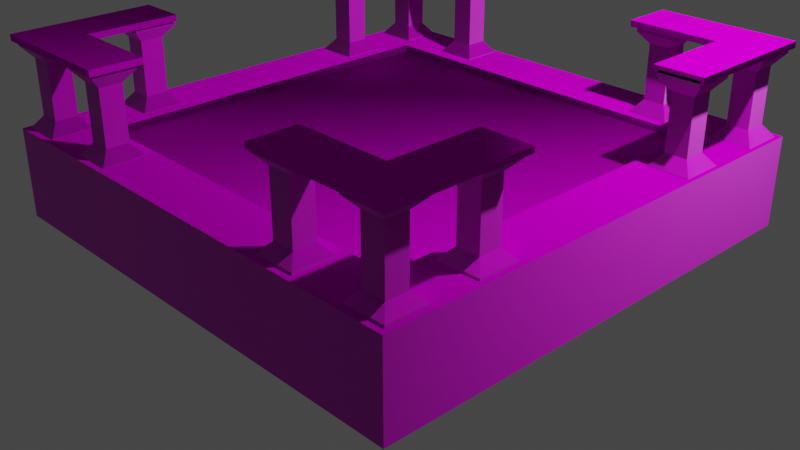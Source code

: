 # Source: Platform_1.blend  (saved by Blender 3.0.42; exported with 4.5.12 LTS)
import bpy
from mathutils import Matrix  # noqa: F401  (used for matrix-valued properties, if any)

bpy.ops.wm.read_factory_settings(use_empty=True)
scene = bpy.context.scene
scene.name = 'Scene'

# ---- collections
col_collection = bpy.data.collections.new('Collection'); scene.collection.children.link(col_collection)

# ---- images (referenced by path relative to the original .blend; pixels are not part of the script)
import os
ASSET_DIR = os.environ.get("B2B_ASSET_DIR", "")  # directory of the original .blend (textures are referenced by path, not embedded)
HERE = os.path.dirname(os.path.abspath(__file__))  # packed textures are extracted next to this script under _unpacked/

def load_image(name, relpath, width, height, colorspace="sRGB"):
    """Load a texture the original file referenced (path relative to the .blend, or extracted next to this script)."""
    p = next((c for c in (os.path.join(HERE, relpath), os.path.join(ASSET_DIR, relpath)) if relpath and os.path.exists(c)), "")
    if p:
        img = bpy.data.images.load(p, check_existing=True)
        img.name = name
    else:  # same state as the original file: an image datablock whose file is absent (Cycles renders it pink)
        img = bpy.data.images.new(name, width, height)
        img.source = "FILE"
        img.filepath = "//" + (relpath or name)
    img.colorspace_settings.name = colorspace
    return img
img_wallcolor_2048_cc0_jpg = load_image('WallColor_2048_CC0.jpg', 'WallColor_2048_CC0.jpg', 1024, 1024, 'sRGB')
img_wallnormal_2048_cc0_jpg = load_image('WallNormal_2048_CC0.jpg', 'WallNormal_2048_CC0.jpg', 1024, 1024, 'Non-Color')
img_floorcolor_2048_cc0_jpg = load_image('FloorColor_2048_CC0.jpg', 'FloorColor_2048_CC0.jpg', 1024, 1024, 'sRGB')
img_floornormal_2048_cc0_jpg = load_image('FloorNormal_2048_CC0.jpg', 'FloorNormal_2048_CC0.jpg', 1024, 1024, 'Non-Color')

# ---- materials (node trees are filled in below, after node groups)
mat_wall = bpy.data.materials.new('Wall')
mat_wall.use_backface_culling = True
mat_wall.use_transparent_shadow = False
mat_floor = bpy.data.materials.new('Floor')
mat_floor.use_backface_culling = True
mat_floor.use_transparent_shadow = False

# ---- material node trees
mat_wall.use_nodes = True; mat_wall.node_tree.nodes.clear()
_N = mat_wall.node_tree.nodes; _L = mat_wall.node_tree.links
n0 = _N.new('ShaderNodeBsdfPrincipled'); n0.name = 'Principled BSDF'; n0.location = (10, 300)
n0.distribution = 'GGX'
n0.subsurface_method = 'RANDOM_WALK_SKIN'
n0.inputs[3].default_value = 1.45
n0.inputs[27].default_value = (0.0, 0.0, 0.0, 1.0)
n0.inputs[28].default_value = 1.0
n1 = _N.new('ShaderNodeOutputMaterial'); n1.name = 'Material Output'; n1.location = (300, 300)
n2 = _N.new('ShaderNodeTexImage'); n2.name = 'Image Texture'; n2.location = (-380, 260)
n2.image = img_wallcolor_2048_cc0_jpg
n3 = _N.new('ShaderNodeNormalMap'); n3.name = 'Normal Map'; n3.location = (-220, -80)
n4 = _N.new('ShaderNodeTexImage'); n4.name = 'Image Texture.001'; n4.location = (-520, -60)
n4.image = img_wallnormal_2048_cc0_jpg
_L.new(n0.outputs[0], n1.inputs[0])
_L.new(n2.outputs[0], n0.inputs[0])
_L.new(n3.outputs[0], n0.inputs[5])
_L.new(n4.outputs[0], n3.inputs[1])
n1.is_active_output = True
mat_floor.use_nodes = True; mat_floor.node_tree.nodes.clear()
_N = mat_floor.node_tree.nodes; _L = mat_floor.node_tree.links
n0 = _N.new('ShaderNodeBsdfPrincipled'); n0.name = 'Principled BSDF'; n0.location = (10, 300)
n0.distribution = 'GGX'
n0.subsurface_method = 'RANDOM_WALK_SKIN'
n0.inputs[2].default_value = 1.0
n0.inputs[3].default_value = 1.45
n0.inputs[13].default_value = 0.0
n0.inputs[27].default_value = (0.0, 0.0, 0.0, 1.0)
n0.inputs[28].default_value = 1.0
n1 = _N.new('ShaderNodeOutputMaterial'); n1.name = 'Material Output'; n1.location = (300, 300)
n2 = _N.new('ShaderNodeTexImage'); n2.name = 'Image Texture'; n2.location = (-425, 315)
n2.image = img_floorcolor_2048_cc0_jpg
n3 = _N.new('ShaderNodeTexImage'); n3.name = 'Image Texture.001'; n3.location = (-541, -54)
n3.image = img_floornormal_2048_cc0_jpg
n4 = _N.new('ShaderNodeNormalMap'); n4.name = 'Normal Map'; n4.location = (-223, -46)
_L.new(n0.outputs[0], n1.inputs[0])
_L.new(n2.outputs[0], n0.inputs[0])
_L.new(n3.outputs[0], n4.inputs[1])
_L.new(n4.outputs[0], n0.inputs[5])
n1.is_active_output = True

# ---- world
world_world = bpy.data.worlds.new('World'); scene.world = world_world
world_world.use_nodes = True; world_world.node_tree.nodes.clear()
_N = world_world.node_tree.nodes; _L = world_world.node_tree.links
n0 = _N.new('ShaderNodeOutputWorld'); n0.name = 'World Output'; n0.location = (300, 300)
n1 = _N.new('ShaderNodeBackground'); n1.name = 'Background'; n1.location = (10, 300)
n1.inputs[0].default_value = (0.05088, 0.05088, 0.05088, 1.0)
_L.new(n1.outputs[0], n0.inputs[0])
n0.is_active_output = True
world_world.color = (0.05088, 0.05088, 0.05088)
world_world.use_sun_shadow = False
world_world.sun_shadow_jitter_overblur = 0.0

# ---- cameras
cam_camera = bpy.data.cameras.new('Camera')
cam_camera.clip_end = 100.0
cam_camera.ortho_scale = 7.314

# ---- lights
light_light = bpy.data.lights.new('Light', 'POINT')
light_light.transmission_factor = 0.0
light_light.energy = 1000.0
light_light.shadow_soft_size = 0.1
light_light.shadow_maximum_resolution = 0.006
light_light.use_absolute_resolution = True

# ---- meshes
me_cube_026 = bpy.data.meshes.new('Cube.026')
me_cube_026.from_pydata([(-1.0, -1.0, -0.1826), (-0.7624, -0.7624, 0.1826), (-1.0, 1.0, -0.1826), (-0.7624, 0.7624, 0.1826), (1.0, -1.0, -0.1826), (0.7624, -0.7624, 0.1826), (1.0, 1.0, -0.1826), (0.7624, 0.7624, 0.1826), (-1.0, -1.0, 0.1826), (-1.0, 1.0, 0.1826), (1.0, 1.0, 0.1826), (1.0, -1.0, 0.1826), (-0.7624, -0.7624, 0.1523), (-0.7624, 0.7624, 0.1523), (0.7624, 0.7624, 0.1523), (0.7624, -0.7624, 0.1523), (-0.4152, 0.8007, 0.5213), (-0.9934, 0.9961, 0.5213), (-0.9934, 0.8007, 0.5213), (-0.4152, 0.9961, 0.5213), (-0.7885, 0.9961, 0.5213), (-0.7885, 0.8007, 0.5213), (-0.9934, 0.4338, 0.5213), (-0.7885, 0.4338, 0.5213), (-0.9934, 0.9961, 0.5463), (-0.9934, 0.8007, 0.5463), (-0.7885, 0.9961, 0.5463), (-0.4152, 0.9961, 0.5463), (-0.4152, 0.8007, 0.5463), (-0.7885, 0.8007, 0.5463), (-0.9934, 0.4338, 0.5463), (-0.7885, 0.4338, 0.5463), (-0.9742, 0.6185, 0.1728), (-0.8041, 0.6185, 0.1728), (-0.9742, 0.4541, 0.1728), (-0.8041, 0.4541, 0.1728), (-0.9742, 0.6185, 0.1851), (-0.8041, 0.6185, 0.1851), (-0.9742, 0.4541, 0.1851), (-0.8041, 0.4541, 0.1851), (-0.9357, 0.5813, 0.2332), (-0.8425, 0.5813, 0.2332), (-0.9357, 0.4913, 0.2332), (-0.8425, 0.4913, 0.2332), (-0.9357, 0.5813, 0.4562), (-0.8425, 0.5813, 0.4562), (-0.9357, 0.4913, 0.4562), (-0.8425, 0.4913, 0.4562), (-0.9742, 0.6185, 0.5034), (-0.8041, 0.6185, 0.5034), (-0.9742, 0.4541, 0.5034), (-0.8041, 0.4541, 0.5034), (-0.8041, 0.4541, 0.5308), (-0.9742, 0.6185, 0.5308), (-0.9742, 0.4541, 0.5308), (-0.8041, 0.6185, 0.5308), (-0.9742, 0.9823, 0.1728), (-0.8041, 0.9823, 0.1728), (-0.9742, 0.8178, 0.1728), (-0.8041, 0.8178, 0.1728), (-0.9742, 0.9823, 0.1851), (-0.8041, 0.9823, 0.1851), (-0.9742, 0.8178, 0.1851), (-0.8041, 0.8178, 0.1851), (-0.9357, 0.9451, 0.2332), (-0.8425, 0.9451, 0.2332), (-0.9357, 0.855, 0.2332), (-0.8425, 0.855, 0.2332), (-0.9357, 0.9451, 0.4562), (-0.8425, 0.9451, 0.4562), (-0.9357, 0.855, 0.4562), (-0.8425, 0.855, 0.4562), (-0.9742, 0.9823, 0.5034), (-0.8041, 0.9823, 0.5034), (-0.9742, 0.8178, 0.5034), (-0.8041, 0.8178, 0.5034), (-0.8041, 0.8178, 0.5308), (-0.9742, 0.9823, 0.5308), (-0.9742, 0.8178, 0.5308), (-0.8041, 0.9823, 0.5308), (-0.5853, 0.9823, 0.1728), (-0.4152, 0.9823, 0.1728), (-0.5853, 0.8178, 0.1728), (-0.4152, 0.8178, 0.1728), (-0.5853, 0.9823, 0.1851), (-0.4152, 0.9823, 0.1851), (-0.5853, 0.8178, 0.1851), (-0.4152, 0.8178, 0.1851), (-0.5468, 0.9451, 0.2332), (-0.4537, 0.9451, 0.2332), (-0.5468, 0.855, 0.2332), (-0.4537, 0.855, 0.2332), (-0.5468, 0.9451, 0.4562), (-0.4537, 0.9451, 0.4562), (-0.5468, 0.855, 0.4562), (-0.4537, 0.855, 0.4562), (-0.5853, 0.9823, 0.5034), (-0.4152, 0.9823, 0.5034), (-0.5853, 0.8178, 0.5034), (-0.4152, 0.8178, 0.5034), (-0.4152, 0.8178, 0.5308), (-0.5853, 0.9823, 0.5308), (-0.5853, 0.8178, 0.5308), (-0.4152, 0.9823, 0.5308), (0.4193, -0.7916, 0.5255), (0.9976, -0.987, 0.5255), (0.9976, -0.7916, 0.5255), (0.4193, -0.987, 0.5255), (0.7927, -0.987, 0.5255), (0.7927, -0.7916, 0.5255), (0.9976, -0.4247, 0.5255), (0.7927, -0.4247, 0.5255), (0.9976, -0.987, 0.5463), (0.9976, -0.7916, 0.5463), (0.7927, -0.987, 0.5463), (0.4193, -0.987, 0.5463), (0.4193, -0.7916, 0.5463), (0.7927, -0.7916, 0.5463), (0.9976, -0.4247, 0.5463), (0.7927, -0.4247, 0.5463), (0.9784, -0.6094, 0.1806), (0.8082, -0.6094, 0.1806), (0.9784, -0.445, 0.1806), (0.8082, -0.445, 0.1806), (0.9784, -0.6094, 0.1908), (0.8082, -0.6094, 0.1908), (0.9784, -0.445, 0.1908), (0.8082, -0.445, 0.1908), (0.9399, -0.5722, 0.2309), (0.8467, -0.5722, 0.2309), (0.9399, -0.4822, 0.2309), (0.8467, -0.4822, 0.2309), (0.9399, -0.5722, 0.4712), (0.8467, -0.5722, 0.4712), (0.9399, -0.4822, 0.4712), (0.8467, -0.4822, 0.4712), (0.9784, -0.6094, 0.5105), (0.8082, -0.6094, 0.5105), (0.9784, -0.445, 0.5105), (0.8082, -0.445, 0.5105), (0.8082, -0.445, 0.5334), (0.9784, -0.6094, 0.5334), (0.9784, -0.445, 0.5334), (0.8082, -0.6094, 0.5334), (0.9784, -0.9732, 0.1806), (0.8082, -0.9732, 0.1806), (0.9784, -0.8087, 0.1806), (0.8082, -0.8087, 0.1806), (0.9784, -0.9732, 0.1908), (0.8082, -0.9732, 0.1908), (0.9784, -0.8087, 0.1908), (0.8082, -0.8087, 0.1908), (0.9399, -0.936, 0.2309), (0.8467, -0.936, 0.2309), (0.9399, -0.8459, 0.2309), (0.8467, -0.8459, 0.2309), (0.9399, -0.936, 0.4712), (0.8467, -0.936, 0.4712), (0.9399, -0.8459, 0.4712), (0.8467, -0.8459, 0.4712), (0.9784, -0.9732, 0.5105), (0.8082, -0.9732, 0.5105), (0.9784, -0.8087, 0.5105), (0.8082, -0.8087, 0.5105), (0.8082, -0.8087, 0.5334), (0.9784, -0.9732, 0.5334), (0.9784, -0.8087, 0.5334), (0.8082, -0.9732, 0.5334), (0.5895, -0.9732, 0.1806), (0.4193, -0.9732, 0.1806), (0.5895, -0.8087, 0.1806), (0.4193, -0.8087, 0.1806), (0.5895, -0.9732, 0.1908), (0.4193, -0.9732, 0.1908), (0.5895, -0.8087, 0.1908), (0.4193, -0.8087, 0.1908), (0.551, -0.936, 0.2309), (0.4578, -0.936, 0.2309), (0.551, -0.8459, 0.2309), (0.4578, -0.8459, 0.2309), (0.551, -0.936, 0.4712), (0.4578, -0.936, 0.4712), (0.551, -0.8459, 0.4712), (0.4578, -0.8459, 0.4712), (0.5895, -0.9732, 0.5105), (0.4193, -0.9732, 0.5105), (0.5895, -0.8087, 0.5105), (0.4193, -0.8087, 0.5105), (0.4193, -0.8087, 0.5334), (0.5895, -0.9732, 0.5334), (0.5895, -0.8087, 0.5334), (0.4193, -0.9732, 0.5334), (-0.7972, -0.4158, 0.5213), (-0.9926, -0.9941, 0.5213), (-0.7972, -0.9941, 0.5213), (-0.9926, -0.4158, 0.5213), (-0.9926, -0.7892, 0.5213), (-0.7972, -0.7892, 0.5213), (-0.4303, -0.9941, 0.5213), (-0.4303, -0.7892, 0.5213), (-0.9926, -0.9941, 0.5463), (-0.7972, -0.9941, 0.5463), (-0.9926, -0.7892, 0.5463), (-0.9926, -0.4158, 0.5463), (-0.7972, -0.4158, 0.5463), (-0.7972, -0.7892, 0.5463), (-0.4303, -0.9941, 0.5463), (-0.4303, -0.7892, 0.5463), (-0.615, -0.9748, 0.1728), (-0.615, -0.8047, 0.1728), (-0.4506, -0.9748, 0.1728), (-0.4506, -0.8047, 0.1728), (-0.615, -0.9748, 0.1851), (-0.615, -0.8047, 0.1851), (-0.4506, -0.9748, 0.1851), (-0.4506, -0.8047, 0.1851), (-0.5778, -0.9363, 0.2332), (-0.5778, -0.8432, 0.2332), (-0.4878, -0.9363, 0.2332), (-0.4878, -0.8432, 0.2332), (-0.5778, -0.9363, 0.4562), (-0.5778, -0.8432, 0.4562), (-0.4878, -0.9363, 0.4562), (-0.4878, -0.8432, 0.4562), (-0.615, -0.9748, 0.5034), (-0.615, -0.8047, 0.5034), (-0.4506, -0.9748, 0.5034), (-0.4506, -0.8047, 0.5034), (-0.4506, -0.8047, 0.5308), (-0.615, -0.9748, 0.5308), (-0.4506, -0.9748, 0.5308), (-0.615, -0.8047, 0.5308), (-0.9787, -0.9748, 0.1728), (-0.9787, -0.8047, 0.1728), (-0.8143, -0.9748, 0.1728), (-0.8143, -0.8047, 0.1728), (-0.9787, -0.9748, 0.1851), (-0.9787, -0.8047, 0.1851), (-0.8143, -0.9748, 0.1851), (-0.8143, -0.8047, 0.1851), (-0.9415, -0.9363, 0.2332), (-0.9415, -0.8432, 0.2332), (-0.8515, -0.9363, 0.2332), (-0.8515, -0.8432, 0.2332), (-0.9415, -0.9363, 0.4562), (-0.9415, -0.8432, 0.4562), (-0.8515, -0.9363, 0.4562), (-0.8515, -0.8432, 0.4562), (-0.9787, -0.9748, 0.5034), (-0.9787, -0.8047, 0.5034), (-0.8143, -0.9748, 0.5034), (-0.8143, -0.8047, 0.5034), (-0.8143, -0.8047, 0.5308), (-0.9787, -0.9748, 0.5308), (-0.8143, -0.9748, 0.5308), (-0.9787, -0.8047, 0.5308), (-0.9787, -0.586, 0.1728), (-0.9787, -0.4158, 0.1728), (-0.8143, -0.586, 0.1728), (-0.8143, -0.4158, 0.1728), (-0.9787, -0.586, 0.1851), (-0.9787, -0.4158, 0.1851), (-0.8143, -0.586, 0.1851), (-0.8143, -0.4158, 0.1851), (-0.9415, -0.5475, 0.2332), (-0.9415, -0.4543, 0.2332), (-0.8515, -0.5475, 0.2332), (-0.8515, -0.4543, 0.2332), (-0.9415, -0.5475, 0.4562), (-0.9415, -0.4543, 0.4562), (-0.8515, -0.5475, 0.4562), (-0.8515, -0.4543, 0.4562), (-0.9787, -0.586, 0.5034), (-0.9787, -0.4158, 0.5034), (-0.8143, -0.586, 0.5034), (-0.8143, -0.4158, 0.5034), (-0.8143, -0.4158, 0.5308), (-0.9787, -0.586, 0.5308), (-0.8143, -0.586, 0.5308), (-0.9787, -0.4158, 0.5308), (0.8013, 0.4125, 0.5213), (0.9968, 0.9908, 0.5213), (0.8013, 0.9908, 0.5213), (0.9968, 0.4125, 0.5213), (0.9968, 0.7858, 0.5213), (0.8013, 0.7858, 0.5213), (0.4345, 0.9908, 0.5213), (0.4345, 0.7858, 0.5213), (0.9968, 0.9908, 0.5463), (0.8013, 0.9908, 0.5463), (0.9968, 0.7858, 0.5463), (0.9968, 0.4125, 0.5463), (0.8013, 0.4125, 0.5463), (0.8013, 0.7858, 0.5463), (0.4345, 0.9908, 0.5463), (0.4345, 0.7858, 0.5463), (0.6192, 0.9715, 0.1728), (0.6192, 0.8014, 0.1728), (0.4547, 0.9715, 0.1728), (0.4547, 0.8014, 0.1728), (0.6192, 0.9715, 0.1851), (0.6192, 0.8014, 0.1851), (0.4547, 0.9715, 0.1851), (0.4547, 0.8014, 0.1851), (0.582, 0.933, 0.2332), (0.582, 0.8399, 0.2332), (0.4919, 0.933, 0.2332), (0.4919, 0.8399, 0.2332), (0.582, 0.933, 0.4562), (0.582, 0.8399, 0.4562), (0.4919, 0.933, 0.4562), (0.4919, 0.8399, 0.4562), (0.6192, 0.9715, 0.5034), (0.6192, 0.8014, 0.5034), (0.4547, 0.9715, 0.5034), (0.4547, 0.8014, 0.5034), (0.4547, 0.8014, 0.5308), (0.6192, 0.9715, 0.5308), (0.4547, 0.9715, 0.5308), (0.6192, 0.8014, 0.5308), (0.9829, 0.9715, 0.1728), (0.9829, 0.8014, 0.1728), (0.8185, 0.9715, 0.1728), (0.8185, 0.8014, 0.1728), (0.9829, 0.9715, 0.1851), (0.9829, 0.8014, 0.1851), (0.8185, 0.9715, 0.1851), (0.8185, 0.8014, 0.1851), (0.9457, 0.933, 0.2332), (0.9457, 0.8399, 0.2332), (0.8557, 0.933, 0.2332), (0.8557, 0.8399, 0.2332), (0.9457, 0.933, 0.4562), (0.9457, 0.8399, 0.4562), (0.8557, 0.933, 0.4562), (0.8557, 0.8399, 0.4562), (0.9829, 0.9715, 0.5034), (0.9829, 0.8014, 0.5034), (0.8185, 0.9715, 0.5034), (0.8185, 0.8014, 0.5034), (0.8185, 0.8014, 0.5308), (0.9829, 0.9715, 0.5308), (0.8185, 0.9715, 0.5308), (0.9829, 0.8014, 0.5308), (0.9829, 0.5827, 0.1728), (0.9829, 0.4125, 0.1728), (0.8185, 0.5827, 0.1728), (0.8185, 0.4125, 0.1728), (0.9829, 0.5827, 0.1851), (0.9829, 0.4125, 0.1851), (0.8185, 0.5827, 0.1851), (0.8185, 0.4125, 0.1851), (0.9457, 0.5442, 0.2332), (0.9457, 0.451, 0.2332), (0.8557, 0.5442, 0.2332), (0.8557, 0.451, 0.2332), (0.9457, 0.5442, 0.4562), (0.9457, 0.451, 0.4562), (0.8557, 0.5442, 0.4562), (0.8557, 0.451, 0.4562), (0.9829, 0.5827, 0.5034), (0.9829, 0.4125, 0.5034), (0.8185, 0.5827, 0.5034), (0.8185, 0.4125, 0.5034), (0.8185, 0.4125, 0.5308), (0.9829, 0.5827, 0.5308), (0.8185, 0.5827, 0.5308), (0.9829, 0.4125, 0.5308), (-1.0, 1.0, -0.1826), (-1.0, 1.0, -0.1826), (-1.0, -1.0, -0.1826), (-1.0, -1.0, -0.1826), (-1.0, -1.0, 0.1826), (-1.0, -1.0, 0.1826), (-1.0, 1.0, 0.1826), (-1.0, 1.0, 0.1826), (1.0, 1.0, -0.1826), (1.0, 1.0, -0.1826), (1.0, 1.0, 0.1826), (1.0, 1.0, 0.1826), (1.0, -1.0, -0.1826), (1.0, -1.0, -0.1826), (1.0, -1.0, 0.1826), (1.0, -1.0, 0.1826), (-0.7624, -0.7624, 0.1826), (-0.7624, -0.7624, 0.1826), (-0.7624, 0.7624, 0.1826), (-0.7624, 0.7624, 0.1826), (0.7624, 0.7624, 0.1826), (0.7624, 0.7624, 0.1826), (0.7624, -0.7624, 0.1826), (0.7624, -0.7624, 0.1826), (-0.7624, -0.7624, 0.1523), (-0.7624, -0.7624, 0.1523), (-0.7624, 0.7624, 0.1523), (-0.7624, 0.7624, 0.1523), (0.7624, 0.7624, 0.1523), (0.7624, 0.7624, 0.1523), (0.7624, -0.7624, 0.1523), (0.7624, -0.7624, 0.1523), (-0.9934, 0.9961, 0.5213), (-0.9934, 0.9961, 0.5213), (-0.9934, 0.8007, 0.5213), (-0.7885, 0.9961, 0.5213), (-0.4152, 0.9961, 0.5213), (-0.4152, 0.9961, 0.5213), (-0.4152, 0.8007, 0.5213), (-0.4152, 0.8007, 0.5213), (-0.7885, 0.8007, 0.5213), (-0.7885, 0.8007, 0.5213), (-0.9934, 0.4338, 0.5213), (-0.9934, 0.4338, 0.5213), (-0.7885, 0.4338, 0.5213), (-0.7885, 0.4338, 0.5213), (-0.9934, 0.9961, 0.5463), (-0.9934, 0.9961, 0.5463), (-0.9934, 0.8007, 0.5463), (-0.7885, 0.9961, 0.5463), (-0.4152, 0.9961, 0.5463), (-0.4152, 0.9961, 0.5463), (-0.4152, 0.8007, 0.5463), (-0.4152, 0.8007, 0.5463), (-0.7885, 0.8007, 0.5463), (-0.7885, 0.8007, 0.5463), (-0.9934, 0.4338, 0.5463), (-0.9934, 0.4338, 0.5463), (-0.7885, 0.4338, 0.5463), (-0.7885, 0.4338, 0.5463), (-0.9742, 0.6185, 0.1851), (-0.9742, 0.6185, 0.1851), (-0.9742, 0.6185, 0.1851), (-0.8041, 0.6185, 0.1851), (-0.8041, 0.6185, 0.1851), (-0.8041, 0.6185, 0.1851), (-0.9742, 0.4541, 0.1851), (-0.9742, 0.4541, 0.1851), (-0.9742, 0.4541, 0.1851), (-0.8041, 0.4541, 0.1851), (-0.8041, 0.4541, 0.1851), (-0.8041, 0.4541, 0.1851), (-0.8041, 0.4541, 0.1728), (-0.9742, 0.4541, 0.1728), (-0.9742, 0.6185, 0.1728), (-0.8041, 0.6185, 0.1728), (-0.9357, 0.5813, 0.2332), (-0.9357, 0.5813, 0.2332), (-0.9357, 0.5813, 0.2332), (-0.8425, 0.5813, 0.2332), (-0.8425, 0.5813, 0.2332), (-0.8425, 0.5813, 0.2332), (-0.9357, 0.4913, 0.2332), (-0.9357, 0.4913, 0.2332), (-0.9357, 0.4913, 0.2332), (-0.8425, 0.4913, 0.2332), (-0.8425, 0.4913, 0.2332), (-0.8425, 0.4913, 0.2332), (-0.9357, 0.5813, 0.4562), (-0.9357, 0.5813, 0.4562), (-0.9357, 0.5813, 0.4562), (-0.8425, 0.5813, 0.4562), (-0.8425, 0.5813, 0.4562), (-0.8425, 0.5813, 0.4562), (-0.9357, 0.4913, 0.4562), (-0.9357, 0.4913, 0.4562), (-0.9357, 0.4913, 0.4562), (-0.8425, 0.4913, 0.4562), (-0.8425, 0.4913, 0.4562), (-0.8425, 0.4913, 0.4562), (-0.9742, 0.6185, 0.5034), (-0.9742, 0.6185, 0.5034), (-0.9742, 0.6185, 0.5034), (-0.8041, 0.6185, 0.5034), (-0.8041, 0.6185, 0.5034), (-0.8041, 0.6185, 0.5034), (-0.9742, 0.4541, 0.5034), (-0.9742, 0.4541, 0.5034), (-0.9742, 0.4541, 0.5034), (-0.8041, 0.4541, 0.5034), (-0.8041, 0.4541, 0.5034), (-0.8041, 0.4541, 0.5034), (-0.8041, 0.4541, 0.5308), (-0.8041, 0.4541, 0.5308), (-0.9742, 0.6185, 0.5308), (-0.9742, 0.6185, 0.5308), (-0.9742, 0.4541, 0.5308), (-0.9742, 0.4541, 0.5308), (-0.8041, 0.6185, 0.5308), (-0.8041, 0.6185, 0.5308), (-0.9742, 0.9823, 0.1851), (-0.9742, 0.9823, 0.1851), (-0.9742, 0.9823, 0.1851), (-0.8041, 0.9823, 0.1851), (-0.8041, 0.9823, 0.1851), (-0.8041, 0.9823, 0.1851), (-0.9742, 0.8178, 0.1851), (-0.9742, 0.8178, 0.1851), (-0.9742, 0.8178, 0.1851), (-0.8041, 0.8178, 0.1851), (-0.8041, 0.8178, 0.1851), (-0.8041, 0.8178, 0.1851), (-0.8041, 0.8178, 0.1728), (-0.9742, 0.8178, 0.1728), (-0.9742, 0.9823, 0.1728), (-0.8041, 0.9823, 0.1728), (-0.9357, 0.9451, 0.2332), (-0.9357, 0.9451, 0.2332), (-0.9357, 0.9451, 0.2332), (-0.8425, 0.9451, 0.2332), (-0.8425, 0.9451, 0.2332), (-0.8425, 0.9451, 0.2332), (-0.9357, 0.855, 0.2332), (-0.9357, 0.855, 0.2332), (-0.9357, 0.855, 0.2332), (-0.8425, 0.855, 0.2332), (-0.8425, 0.855, 0.2332), (-0.8425, 0.855, 0.2332), (-0.9357, 0.9451, 0.4562), (-0.9357, 0.9451, 0.4562), (-0.9357, 0.9451, 0.4562), (-0.8425, 0.9451, 0.4562), (-0.8425, 0.9451, 0.4562), (-0.8425, 0.9451, 0.4562), (-0.9357, 0.855, 0.4562), (-0.9357, 0.855, 0.4562), (-0.9357, 0.855, 0.4562), (-0.8425, 0.855, 0.4562), (-0.8425, 0.855, 0.4562), (-0.8425, 0.855, 0.4562), (-0.9742, 0.9823, 0.5034), (-0.9742, 0.9823, 0.5034), (-0.9742, 0.9823, 0.5034), (-0.8041, 0.9823, 0.5034), (-0.8041, 0.9823, 0.5034), (-0.8041, 0.9823, 0.5034), (-0.9742, 0.8178, 0.5034), (-0.9742, 0.8178, 0.5034), (-0.9742, 0.8178, 0.5034), (-0.8041, 0.8178, 0.5034), (-0.8041, 0.8178, 0.5034), (-0.8041, 0.8178, 0.5034), (-0.8041, 0.8178, 0.5308), (-0.8041, 0.8178, 0.5308), (-0.9742, 0.9823, 0.5308), (-0.9742, 0.9823, 0.5308), (-0.9742, 0.8178, 0.5308), (-0.9742, 0.8178, 0.5308), (-0.8041, 0.9823, 0.5308), (-0.8041, 0.9823, 0.5308), (-0.5853, 0.9823, 0.1851), (-0.5853, 0.9823, 0.1851), (-0.5853, 0.9823, 0.1851), (-0.4152, 0.9823, 0.1851), (-0.4152, 0.9823, 0.1851), (-0.4152, 0.9823, 0.1851), (-0.5853, 0.8178, 0.1851), (-0.5853, 0.8178, 0.1851), (-0.5853, 0.8178, 0.1851), (-0.4152, 0.8178, 0.1851), (-0.4152, 0.8178, 0.1851), (-0.4152, 0.8178, 0.1851), (-0.4152, 0.8178, 0.1728), (-0.5853, 0.8178, 0.1728), (-0.5853, 0.9823, 0.1728), (-0.4152, 0.9823, 0.1728), (-0.5468, 0.9451, 0.2332), (-0.5468, 0.9451, 0.2332), (-0.5468, 0.9451, 0.2332), (-0.4537, 0.9451, 0.2332), (-0.4537, 0.9451, 0.2332), (-0.4537, 0.9451, 0.2332), (-0.5468, 0.855, 0.2332), (-0.5468, 0.855, 0.2332), (-0.5468, 0.855, 0.2332), (-0.4537, 0.855, 0.2332), (-0.4537, 0.855, 0.2332), (-0.4537, 0.855, 0.2332), (-0.5468, 0.9451, 0.4562), (-0.5468, 0.9451, 0.4562), (-0.5468, 0.9451, 0.4562), (-0.4537, 0.9451, 0.4562), (-0.4537, 0.9451, 0.4562), (-0.4537, 0.9451, 0.4562), (-0.5468, 0.855, 0.4562), (-0.5468, 0.855, 0.4562), (-0.5468, 0.855, 0.4562), (-0.4537, 0.855, 0.4562), (-0.4537, 0.855, 0.4562), (-0.4537, 0.855, 0.4562), (-0.5853, 0.9823, 0.5034), (-0.5853, 0.9823, 0.5034), (-0.5853, 0.9823, 0.5034), (-0.4152, 0.9823, 0.5034), (-0.4152, 0.9823, 0.5034), (-0.4152, 0.9823, 0.5034), (-0.5853, 0.8178, 0.5034), (-0.5853, 0.8178, 0.5034), (-0.5853, 0.8178, 0.5034), (-0.4152, 0.8178, 0.5034), (-0.4152, 0.8178, 0.5034), (-0.4152, 0.8178, 0.5034), (-0.4152, 0.8178, 0.5308), (-0.4152, 0.8178, 0.5308), (-0.5853, 0.9823, 0.5308), (-0.5853, 0.9823, 0.5308), (-0.5853, 0.8178, 0.5308), (-0.5853, 0.8178, 0.5308), (-0.4152, 0.9823, 0.5308), (-0.4152, 0.9823, 0.5308), (0.9976, -0.987, 0.5255), (0.9976, -0.987, 0.5255), (0.9976, -0.7916, 0.5255), (0.7927, -0.987, 0.5255), (0.4193, -0.987, 0.5255), (0.4193, -0.987, 0.5255), (0.4193, -0.7916, 0.5255), (0.4193, -0.7916, 0.5255), (0.7927, -0.7916, 0.5255), (0.7927, -0.7916, 0.5255), (0.9976, -0.4247, 0.5255), (0.9976, -0.4247, 0.5255), (0.7927, -0.4247, 0.5255), (0.7927, -0.4247, 0.5255), (0.9976, -0.987, 0.5463), (0.9976, -0.987, 0.5463), (0.9976, -0.7916, 0.5463), (0.7927, -0.987, 0.5463), (0.4193, -0.987, 0.5463), (0.4193, -0.987, 0.5463), (0.4193, -0.7916, 0.5463), (0.4193, -0.7916, 0.5463), (0.7927, -0.7916, 0.5463), (0.7927, -0.7916, 0.5463), (0.9976, -0.4247, 0.5463), (0.9976, -0.4247, 0.5463), (0.7927, -0.4247, 0.5463), (0.7927, -0.4247, 0.5463), (0.9784, -0.6094, 0.1908), (0.9784, -0.6094, 0.1908), (0.9784, -0.6094, 0.1908), (0.8082, -0.6094, 0.1908), (0.8082, -0.6094, 0.1908), (0.8082, -0.6094, 0.1908), (0.9784, -0.445, 0.1908), (0.9784, -0.445, 0.1908), (0.9784, -0.445, 0.1908), (0.8082, -0.445, 0.1908), (0.8082, -0.445, 0.1908), (0.8082, -0.445, 0.1908), (0.8082, -0.445, 0.1806), (0.9784, -0.445, 0.1806), (0.9784, -0.6094, 0.1806), (0.8082, -0.6094, 0.1806), (0.9399, -0.5722, 0.2309), (0.9399, -0.5722, 0.2309), (0.9399, -0.5722, 0.2309), (0.8467, -0.5722, 0.2309), (0.8467, -0.5722, 0.2309), (0.8467, -0.5722, 0.2309), (0.9399, -0.4822, 0.2309), (0.9399, -0.4822, 0.2309), (0.9399, -0.4822, 0.2309), (0.8467, -0.4822, 0.2309), (0.8467, -0.4822, 0.2309), (0.8467, -0.4822, 0.2309), (0.9399, -0.5722, 0.4712), (0.9399, -0.5722, 0.4712), (0.9399, -0.5722, 0.4712), (0.8467, -0.5722, 0.4712), (0.8467, -0.5722, 0.4712), (0.8467, -0.5722, 0.4712), (0.9399, -0.4822, 0.4712), (0.9399, -0.4822, 0.4712), (0.9399, -0.4822, 0.4712), (0.8467, -0.4822, 0.4712), (0.8467, -0.4822, 0.4712), (0.8467, -0.4822, 0.4712), (0.9784, -0.6094, 0.5105), (0.9784, -0.6094, 0.5105), (0.9784, -0.6094, 0.5105), (0.8082, -0.6094, 0.5105), (0.8082, -0.6094, 0.5105), (0.8082, -0.6094, 0.5105), (0.9784, -0.445, 0.5105), (0.9784, -0.445, 0.5105), (0.9784, -0.445, 0.5105), (0.8082, -0.445, 0.5105), (0.8082, -0.445, 0.5105), (0.8082, -0.445, 0.5105), (0.8082, -0.445, 0.5334), (0.8082, -0.445, 0.5334), (0.9784, -0.6094, 0.5334), (0.9784, -0.6094, 0.5334), (0.9784, -0.445, 0.5334), (0.9784, -0.445, 0.5334), (0.8082, -0.6094, 0.5334), (0.8082, -0.6094, 0.5334), (0.9784, -0.9732, 0.1908), (0.9784, -0.9732, 0.1908), (0.9784, -0.9732, 0.1908), (0.8082, -0.9732, 0.1908), (0.8082, -0.9732, 0.1908), (0.8082, -0.9732, 0.1908), (0.9784, -0.8087, 0.1908), (0.9784, -0.8087, 0.1908), (0.9784, -0.8087, 0.1908), (0.8082, -0.8087, 0.1908), (0.8082, -0.8087, 0.1908), (0.8082, -0.8087, 0.1908), (0.8082, -0.8087, 0.1806), (0.9784, -0.8087, 0.1806), (0.9784, -0.9732, 0.1806), (0.8082, -0.9732, 0.1806), (0.9399, -0.936, 0.2309), (0.9399, -0.936, 0.2309), (0.9399, -0.936, 0.2309), (0.8467, -0.936, 0.2309), (0.8467, -0.936, 0.2309), (0.8467, -0.936, 0.2309), (0.9399, -0.8459, 0.2309), (0.9399, -0.8459, 0.2309), (0.9399, -0.8459, 0.2309), (0.8467, -0.8459, 0.2309), (0.8467, -0.8459, 0.2309), (0.8467, -0.8459, 0.2309), (0.9399, -0.936, 0.4712), (0.9399, -0.936, 0.4712), (0.9399, -0.936, 0.4712), (0.8467, -0.936, 0.4712), (0.8467, -0.936, 0.4712), (0.8467, -0.936, 0.4712), (0.9399, -0.8459, 0.4712), (0.9399, -0.8459, 0.4712), (0.9399, -0.8459, 0.4712), (0.8467, -0.8459, 0.4712), (0.8467, -0.8459, 0.4712), (0.8467, -0.8459, 0.4712), (0.9784, -0.9732, 0.5105), (0.9784, -0.9732, 0.5105), (0.9784, -0.9732, 0.5105), (0.8082, -0.9732, 0.5105), (0.8082, -0.9732, 0.5105), (0.8082, -0.9732, 0.5105), (0.9784, -0.8087, 0.5105), (0.9784, -0.8087, 0.5105), (0.9784, -0.8087, 0.5105), (0.8082, -0.8087, 0.5105), (0.8082, -0.8087, 0.5105), (0.8082, -0.8087, 0.5105), (0.8082, -0.8087, 0.5334), (0.8082, -0.8087, 0.5334), (0.9784, -0.9732, 0.5334), (0.9784, -0.9732, 0.5334), (0.9784, -0.8087, 0.5334), (0.9784, -0.8087, 0.5334), (0.8082, -0.9732, 0.5334), (0.8082, -0.9732, 0.5334), (0.5895, -0.9732, 0.1908), (0.5895, -0.9732, 0.1908), (0.5895, -0.9732, 0.1908), (0.4193, -0.9732, 0.1908), (0.4193, -0.9732, 0.1908), (0.4193, -0.9732, 0.1908), (0.5895, -0.8087, 0.1908), (0.5895, -0.8087, 0.1908), (0.5895, -0.8087, 0.1908), (0.4193, -0.8087, 0.1908), (0.4193, -0.8087, 0.1908), (0.4193, -0.8087, 0.1908), (0.4193, -0.8087, 0.1806), (0.5895, -0.8087, 0.1806), (0.5895, -0.9732, 0.1806), (0.4193, -0.9732, 0.1806), (0.551, -0.936, 0.2309), (0.551, -0.936, 0.2309), (0.551, -0.936, 0.2309), (0.4578, -0.936, 0.2309), (0.4578, -0.936, 0.2309), (0.4578, -0.936, 0.2309), (0.551, -0.8459, 0.2309), (0.551, -0.8459, 0.2309), (0.551, -0.8459, 0.2309), (0.4578, -0.8459, 0.2309), (0.4578, -0.8459, 0.2309), (0.4578, -0.8459, 0.2309), (0.551, -0.936, 0.4712), (0.551, -0.936, 0.4712), (0.551, -0.936, 0.4712), (0.4578, -0.936, 0.4712), (0.4578, -0.936, 0.4712), (0.4578, -0.936, 0.4712), (0.551, -0.8459, 0.4712), (0.551, -0.8459, 0.4712), (0.551, -0.8459, 0.4712), (0.4578, -0.8459, 0.4712), (0.4578, -0.8459, 0.4712), (0.4578, -0.8459, 0.4712), (0.5895, -0.9732, 0.5105), (0.5895, -0.9732, 0.5105), (0.5895, -0.9732, 0.5105), (0.4193, -0.9732, 0.5105), (0.4193, -0.9732, 0.5105), (0.4193, -0.9732, 0.5105), (0.5895, -0.8087, 0.5105), (0.5895, -0.8087, 0.5105), (0.5895, -0.8087, 0.5105), (0.4193, -0.8087, 0.5105), (0.4193, -0.8087, 0.5105), (0.4193, -0.8087, 0.5105), (0.4193, -0.8087, 0.5334), (0.4193, -0.8087, 0.5334), (0.5895, -0.9732, 0.5334), (0.5895, -0.9732, 0.5334), (0.5895, -0.8087, 0.5334), (0.5895, -0.8087, 0.5334), (0.4193, -0.9732, 0.5334), (0.4193, -0.9732, 0.5334), (-0.9926, -0.9941, 0.5213), (-0.9926, -0.9941, 0.5213), (-0.7972, -0.9941, 0.5213), (-0.9926, -0.7892, 0.5213), (-0.9926, -0.4158, 0.5213), (-0.9926, -0.4158, 0.5213), (-0.7972, -0.4158, 0.5213), (-0.7972, -0.4158, 0.5213), (-0.7972, -0.7892, 0.5213), (-0.7972, -0.7892, 0.5213), (-0.4303, -0.9941, 0.5213), (-0.4303, -0.9941, 0.5213), (-0.4303, -0.7892, 0.5213), (-0.4303, -0.7892, 0.5213), (-0.9926, -0.9941, 0.5463), (-0.9926, -0.9941, 0.5463), (-0.7972, -0.9941, 0.5463), (-0.9926, -0.7892, 0.5463), (-0.9926, -0.4158, 0.5463), (-0.9926, -0.4158, 0.5463), (-0.7972, -0.4158, 0.5463), (-0.7972, -0.4158, 0.5463), (-0.7972, -0.7892, 0.5463), (-0.7972, -0.7892, 0.5463), (-0.4303, -0.9941, 0.5463), (-0.4303, -0.9941, 0.5463), (-0.4303, -0.7892, 0.5463), (-0.4303, -0.7892, 0.5463), (-0.615, -0.9748, 0.1851), (-0.615, -0.9748, 0.1851), (-0.615, -0.9748, 0.1851), (-0.615, -0.8047, 0.1851), (-0.615, -0.8047, 0.1851), (-0.615, -0.8047, 0.1851), (-0.4506, -0.9748, 0.1851), (-0.4506, -0.9748, 0.1851), (-0.4506, -0.9748, 0.1851), (-0.4506, -0.8047, 0.1851), (-0.4506, -0.8047, 0.1851), (-0.4506, -0.8047, 0.1851), (-0.4506, -0.8047, 0.1728), (-0.4506, -0.9748, 0.1728), (-0.615, -0.9748, 0.1728), (-0.615, -0.8047, 0.1728), (-0.5778, -0.9363, 0.2332), (-0.5778, -0.9363, 0.2332), (-0.5778, -0.9363, 0.2332), (-0.5778, -0.8432, 0.2332), (-0.5778, -0.8432, 0.2332), (-0.5778, -0.8432, 0.2332), (-0.4878, -0.9363, 0.2332), (-0.4878, -0.9363, 0.2332), (-0.4878, -0.9363, 0.2332), (-0.4878, -0.8432, 0.2332), (-0.4878, -0.8432, 0.2332), (-0.4878, -0.8432, 0.2332), (-0.5778, -0.9363, 0.4562), (-0.5778, -0.9363, 0.4562), (-0.5778, -0.9363, 0.4562), (-0.5778, -0.8432, 0.4562), (-0.5778, -0.8432, 0.4562), (-0.5778, -0.8432, 0.4562), (-0.4878, -0.9363, 0.4562), (-0.4878, -0.9363, 0.4562), (-0.4878, -0.9363, 0.4562), (-0.4878, -0.8432, 0.4562), (-0.4878, -0.8432, 0.4562), (-0.4878, -0.8432, 0.4562), (-0.615, -0.9748, 0.5034), (-0.615, -0.9748, 0.5034), (-0.615, -0.9748, 0.5034), (-0.615, -0.8047, 0.5034), (-0.615, -0.8047, 0.5034), (-0.615, -0.8047, 0.5034), (-0.4506, -0.9748, 0.5034), (-0.4506, -0.9748, 0.5034), (-0.4506, -0.9748, 0.5034), (-0.4506, -0.8047, 0.5034), (-0.4506, -0.8047, 0.5034), (-0.4506, -0.8047, 0.5034), (-0.4506, -0.8047, 0.5308), (-0.4506, -0.8047, 0.5308), (-0.615, -0.9748, 0.5308), (-0.615, -0.9748, 0.5308), (-0.4506, -0.9748, 0.5308), (-0.4506, -0.9748, 0.5308), (-0.615, -0.8047, 0.5308), (-0.615, -0.8047, 0.5308), (-0.9787, -0.9748, 0.1851), (-0.9787, -0.9748, 0.1851), (-0.9787, -0.9748, 0.1851), (-0.9787, -0.8047, 0.1851), (-0.9787, -0.8047, 0.1851), (-0.9787, -0.8047, 0.1851), (-0.8143, -0.9748, 0.1851), (-0.8143, -0.9748, 0.1851), (-0.8143, -0.9748, 0.1851), (-0.8143, -0.8047, 0.1851), (-0.8143, -0.8047, 0.1851), (-0.8143, -0.8047, 0.1851), (-0.8143, -0.8047, 0.1728), (-0.8143, -0.9748, 0.1728), (-0.9787, -0.9748, 0.1728), (-0.9787, -0.8047, 0.1728), (-0.9415, -0.9363, 0.2332), (-0.9415, -0.9363, 0.2332), (-0.9415, -0.9363, 0.2332), (-0.9415, -0.8432, 0.2332), (-0.9415, -0.8432, 0.2332), (-0.9415, -0.8432, 0.2332), (-0.8515, -0.9363, 0.2332), (-0.8515, -0.9363, 0.2332), (-0.8515, -0.9363, 0.2332), (-0.8515, -0.8432, 0.2332), (-0.8515, -0.8432, 0.2332), (-0.8515, -0.8432, 0.2332), (-0.9415, -0.9363, 0.4562), (-0.9415, -0.9363, 0.4562), (-0.9415, -0.9363, 0.4562), (-0.9415, -0.8432, 0.4562), (-0.9415, -0.8432, 0.4562), (-0.9415, -0.8432, 0.4562), (-0.8515, -0.9363, 0.4562), (-0.8515, -0.9363, 0.4562), (-0.8515, -0.9363, 0.4562), (-0.8515, -0.8432, 0.4562), (-0.8515, -0.8432, 0.4562), (-0.8515, -0.8432, 0.4562), (-0.9787, -0.9748, 0.5034), (-0.9787, -0.9748, 0.5034), (-0.9787, -0.9748, 0.5034), (-0.9787, -0.8047, 0.5034), (-0.9787, -0.8047, 0.5034), (-0.9787, -0.8047, 0.5034), (-0.8143, -0.9748, 0.5034), (-0.8143, -0.9748, 0.5034), (-0.8143, -0.9748, 0.5034), (-0.8143, -0.8047, 0.5034), (-0.8143, -0.8047, 0.5034), (-0.8143, -0.8047, 0.5034), (-0.8143, -0.8047, 0.5308), (-0.8143, -0.8047, 0.5308), (-0.9787, -0.9748, 0.5308), (-0.9787, -0.9748, 0.5308), (-0.8143, -0.9748, 0.5308), (-0.8143, -0.9748, 0.5308), (-0.9787, -0.8047, 0.5308), (-0.9787, -0.8047, 0.5308), (-0.9787, -0.586, 0.1851), (-0.9787, -0.586, 0.1851), (-0.9787, -0.586, 0.1851), (-0.9787, -0.4158, 0.1851), (-0.9787, -0.4158, 0.1851), (-0.9787, -0.4158, 0.1851), (-0.8143, -0.586, 0.1851), (-0.8143, -0.586, 0.1851), (-0.8143, -0.586, 0.1851), (-0.8143, -0.4158, 0.1851), (-0.8143, -0.4158, 0.1851), (-0.8143, -0.4158, 0.1851), (-0.8143, -0.4158, 0.1728), (-0.8143, -0.586, 0.1728), (-0.9787, -0.586, 0.1728), (-0.9787, -0.4158, 0.1728), (-0.9415, -0.5475, 0.2332), (-0.9415, -0.5475, 0.2332), (-0.9415, -0.5475, 0.2332), (-0.9415, -0.4543, 0.2332), (-0.9415, -0.4543, 0.2332), (-0.9415, -0.4543, 0.2332), (-0.8515, -0.5475, 0.2332), (-0.8515, -0.5475, 0.2332), (-0.8515, -0.5475, 0.2332), (-0.8515, -0.4543, 0.2332), (-0.8515, -0.4543, 0.2332), (-0.8515, -0.4543, 0.2332), (-0.9415, -0.5475, 0.4562), (-0.9415, -0.5475, 0.4562), (-0.9415, -0.5475, 0.4562), (-0.9415, -0.4543, 0.4562), (-0.9415, -0.4543, 0.4562), (-0.9415, -0.4543, 0.4562), (-0.8515, -0.5475, 0.4562), (-0.8515, -0.5475, 0.4562), (-0.8515, -0.5475, 0.4562), (-0.8515, -0.4543, 0.4562), (-0.8515, -0.4543, 0.4562), (-0.8515, -0.4543, 0.4562), (-0.9787, -0.586, 0.5034), (-0.9787, -0.586, 0.5034), (-0.9787, -0.586, 0.5034), (-0.9787, -0.4158, 0.5034), (-0.9787, -0.4158, 0.5034), (-0.9787, -0.4158, 0.5034), (-0.8143, -0.586, 0.5034), (-0.8143, -0.586, 0.5034), (-0.8143, -0.586, 0.5034), (-0.8143, -0.4158, 0.5034), (-0.8143, -0.4158, 0.5034), (-0.8143, -0.4158, 0.5034), (-0.8143, -0.4158, 0.5308), (-0.8143, -0.4158, 0.5308), (-0.9787, -0.586, 0.5308), (-0.9787, -0.586, 0.5308), (-0.8143, -0.586, 0.5308), (-0.8143, -0.586, 0.5308), (-0.9787, -0.4158, 0.5308), (-0.9787, -0.4158, 0.5308), (0.9968, 0.9908, 0.5213), (0.9968, 0.9908, 0.5213), (0.8013, 0.9908, 0.5213), (0.9968, 0.7858, 0.5213), (0.9968, 0.4125, 0.5213), (0.9968, 0.4125, 0.5213), (0.8013, 0.4125, 0.5213), (0.8013, 0.4125, 0.5213), (0.8013, 0.7858, 0.5213), (0.8013, 0.7858, 0.5213), (0.4345, 0.9908, 0.5213), (0.4345, 0.9908, 0.5213), (0.4345, 0.7858, 0.5213), (0.4345, 0.7858, 0.5213), (0.9968, 0.9908, 0.5463), (0.9968, 0.9908, 0.5463), (0.8013, 0.9908, 0.5463), (0.9968, 0.7858, 0.5463), (0.9968, 0.4125, 0.5463), (0.9968, 0.4125, 0.5463), (0.8013, 0.4125, 0.5463), (0.8013, 0.4125, 0.5463), (0.8013, 0.7858, 0.5463), (0.8013, 0.7858, 0.5463), (0.4345, 0.9908, 0.5463), (0.4345, 0.9908, 0.5463), (0.4345, 0.7858, 0.5463), (0.4345, 0.7858, 0.5463), (0.6192, 0.9715, 0.1851), (0.6192, 0.9715, 0.1851), (0.6192, 0.9715, 0.1851), (0.6192, 0.8014, 0.1851), (0.6192, 0.8014, 0.1851), (0.6192, 0.8014, 0.1851), (0.4547, 0.9715, 0.1851), (0.4547, 0.9715, 0.1851), (0.4547, 0.9715, 0.1851), (0.4547, 0.8014, 0.1851), (0.4547, 0.8014, 0.1851), (0.4547, 0.8014, 0.1851), (0.4547, 0.8014, 0.1728), (0.4547, 0.9715, 0.1728), (0.6192, 0.9715, 0.1728), (0.6192, 0.8014, 0.1728), (0.582, 0.933, 0.2332), (0.582, 0.933, 0.2332), (0.582, 0.933, 0.2332), (0.582, 0.8399, 0.2332), (0.582, 0.8399, 0.2332), (0.582, 0.8399, 0.2332), (0.4919, 0.933, 0.2332), (0.4919, 0.933, 0.2332), (0.4919, 0.933, 0.2332), (0.4919, 0.8399, 0.2332), (0.4919, 0.8399, 0.2332), (0.4919, 0.8399, 0.2332), (0.582, 0.933, 0.4562), (0.582, 0.933, 0.4562), (0.582, 0.933, 0.4562), (0.582, 0.8399, 0.4562), (0.582, 0.8399, 0.4562), (0.582, 0.8399, 0.4562), (0.4919, 0.933, 0.4562), (0.4919, 0.933, 0.4562), (0.4919, 0.933, 0.4562), (0.4919, 0.8399, 0.4562), (0.4919, 0.8399, 0.4562), (0.4919, 0.8399, 0.4562), (0.6192, 0.9715, 0.5034), (0.6192, 0.9715, 0.5034), (0.6192, 0.9715, 0.5034), (0.6192, 0.8014, 0.5034), (0.6192, 0.8014, 0.5034), (0.6192, 0.8014, 0.5034), (0.4547, 0.9715, 0.5034), (0.4547, 0.9715, 0.5034), (0.4547, 0.9715, 0.5034), (0.4547, 0.8014, 0.5034), (0.4547, 0.8014, 0.5034), (0.4547, 0.8014, 0.5034), (0.4547, 0.8014, 0.5308), (0.4547, 0.8014, 0.5308), (0.6192, 0.9715, 0.5308), (0.6192, 0.9715, 0.5308), (0.4547, 0.9715, 0.5308), (0.4547, 0.9715, 0.5308), (0.6192, 0.8014, 0.5308), (0.6192, 0.8014, 0.5308), (0.9829, 0.9715, 0.1851), (0.9829, 0.9715, 0.1851), (0.9829, 0.9715, 0.1851), (0.9829, 0.8014, 0.1851), (0.9829, 0.8014, 0.1851), (0.9829, 0.8014, 0.1851), (0.8185, 0.9715, 0.1851), (0.8185, 0.9715, 0.1851), (0.8185, 0.9715, 0.1851), (0.8185, 0.8014, 0.1851), (0.8185, 0.8014, 0.1851), (0.8185, 0.8014, 0.1851), (0.8185, 0.8014, 0.1728), (0.8185, 0.9715, 0.1728), (0.9829, 0.9715, 0.1728), (0.9829, 0.8014, 0.1728), (0.9457, 0.933, 0.2332), (0.9457, 0.933, 0.2332), (0.9457, 0.933, 0.2332), (0.9457, 0.8399, 0.2332), (0.9457, 0.8399, 0.2332), (0.9457, 0.8399, 0.2332), (0.8557, 0.933, 0.2332), (0.8557, 0.933, 0.2332), (0.8557, 0.933, 0.2332), (0.8557, 0.8399, 0.2332), (0.8557, 0.8399, 0.2332), (0.8557, 0.8399, 0.2332), (0.9457, 0.933, 0.4562), (0.9457, 0.933, 0.4562), (0.9457, 0.933, 0.4562), (0.9457, 0.8399, 0.4562), (0.9457, 0.8399, 0.4562), (0.9457, 0.8399, 0.4562), (0.8557, 0.933, 0.4562), (0.8557, 0.933, 0.4562), (0.8557, 0.933, 0.4562), (0.8557, 0.8399, 0.4562), (0.8557, 0.8399, 0.4562), (0.8557, 0.8399, 0.4562), (0.9829, 0.9715, 0.5034), (0.9829, 0.9715, 0.5034), (0.9829, 0.9715, 0.5034), (0.9829, 0.8014, 0.5034), (0.9829, 0.8014, 0.5034), (0.9829, 0.8014, 0.5034), (0.8185, 0.9715, 0.5034), (0.8185, 0.9715, 0.5034), (0.8185, 0.9715, 0.5034), (0.8185, 0.8014, 0.5034), (0.8185, 0.8014, 0.5034), (0.8185, 0.8014, 0.5034), (0.8185, 0.8014, 0.5308), (0.8185, 0.8014, 0.5308), (0.9829, 0.9715, 0.5308), (0.9829, 0.9715, 0.5308), (0.8185, 0.9715, 0.5308), (0.8185, 0.9715, 0.5308), (0.9829, 0.8014, 0.5308), (0.9829, 0.8014, 0.5308), (0.9829, 0.5827, 0.1851), (0.9829, 0.5827, 0.1851), (0.9829, 0.5827, 0.1851), (0.9829, 0.4125, 0.1851), (0.9829, 0.4125, 0.1851), (0.9829, 0.4125, 0.1851), (0.8185, 0.5827, 0.1851), (0.8185, 0.5827, 0.1851), (0.8185, 0.5827, 0.1851), (0.8185, 0.4125, 0.1851), (0.8185, 0.4125, 0.1851), (0.8185, 0.4125, 0.1851), (0.8185, 0.4125, 0.1728), (0.8185, 0.5827, 0.1728), (0.9829, 0.5827, 0.1728), (0.9829, 0.4125, 0.1728), (0.9457, 0.5442, 0.2332), (0.9457, 0.5442, 0.2332), (0.9457, 0.5442, 0.2332), (0.9457, 0.451, 0.2332), (0.9457, 0.451, 0.2332), (0.9457, 0.451, 0.2332), (0.8557, 0.5442, 0.2332), (0.8557, 0.5442, 0.2332), (0.8557, 0.5442, 0.2332), (0.8557, 0.451, 0.2332), (0.8557, 0.451, 0.2332), (0.8557, 0.451, 0.2332), (0.9457, 0.5442, 0.4562), (0.9457, 0.5442, 0.4562), (0.9457, 0.5442, 0.4562), (0.9457, 0.451, 0.4562), (0.9457, 0.451, 0.4562), (0.9457, 0.451, 0.4562), (0.8557, 0.5442, 0.4562), (0.8557, 0.5442, 0.4562), (0.8557, 0.5442, 0.4562), (0.8557, 0.451, 0.4562), (0.8557, 0.451, 0.4562), (0.8557, 0.451, 0.4562), (0.9829, 0.5827, 0.5034), (0.9829, 0.5827, 0.5034), (0.9829, 0.5827, 0.5034), (0.9829, 0.4125, 0.5034), (0.9829, 0.4125, 0.5034), (0.9829, 0.4125, 0.5034), (0.8185, 0.5827, 0.5034), (0.8185, 0.5827, 0.5034), (0.8185, 0.5827, 0.5034), (0.8185, 0.4125, 0.5034), (0.8185, 0.4125, 0.5034), (0.8185, 0.4125, 0.5034), (0.8185, 0.4125, 0.5308), (0.8185, 0.4125, 0.5308), (0.9829, 0.5827, 0.5308), (0.9829, 0.5827, 0.5308), (0.8185, 0.5827, 0.5308), (0.8185, 0.5827, 0.5308), (0.9829, 0.4125, 0.5308), (0.9829, 0.4125, 0.5308)], [], [(370, 372, 374, 368), (369, 375, 378, 376), (377, 379, 382, 380), (381, 383, 373, 371), (2, 6, 4, 0), (385, 391, 399, 393), (384, 386, 9, 8), (386, 388, 10, 9), (388, 390, 11, 10), (390, 384, 8, 11), (396, 394, 392, 398), (389, 387, 395, 397), (5, 7, 14, 15), (3, 1, 12, 13), (408, 403, 404, 406), (402, 400, 403, 408), (408, 412, 410, 402), (422, 420, 418, 417), (416, 422, 417, 414), (422, 416, 424, 426), (413, 409, 423, 427), (20, 401, 415, 26), (407, 405, 419, 421), (17, 18, 25, 24), (18, 411, 425, 25), (22, 23, 31, 30), (21, 16, 28, 29), (19, 20, 26, 27), (34, 35, 438, 435), (437, 432, 448, 453), (32, 441, 434, 429), (440, 33, 433, 439), (443, 442, 428, 431), (447, 444, 456, 459), (37, 430, 446, 449), (436, 39, 454, 451), (36, 38, 450, 445), (463, 466, 478, 475), (452, 455, 467, 464), (40, 42, 462, 457), (43, 41, 460, 465), (484, 481, 487, 482), (458, 46, 474, 469), (47, 461, 472, 477), (45, 44, 468, 471), (483, 486, 473, 470), (476, 485, 53, 48), (55, 480, 479, 49), (50, 51, 52, 54), (58, 59, 498, 495), (497, 492, 508, 513), (56, 501, 494, 489), (500, 57, 493, 499), (503, 502, 488, 491), (507, 504, 516, 519), (61, 490, 506, 509), (496, 63, 514, 511), (60, 62, 510, 505), (523, 526, 538, 535), (512, 515, 527, 524), (64, 66, 522, 517), (67, 65, 520, 525), (544, 541, 547, 542), (518, 70, 534, 529), (71, 521, 532, 537), (69, 68, 528, 531), (543, 546, 533, 530), (536, 545, 77, 72), (79, 540, 539, 73), (74, 75, 76, 78), (82, 83, 558, 555), (557, 552, 568, 573), (80, 561, 554, 549), (560, 81, 553, 559), (563, 562, 548, 551), (567, 564, 576, 579), (85, 550, 566, 569), (556, 87, 574, 571), (84, 86, 570, 565), (583, 586, 598, 595), (572, 575, 587, 584), (88, 90, 582, 577), (91, 89, 580, 585), (604, 601, 607, 602), (578, 94, 594, 589), (95, 581, 592, 597), (93, 92, 588, 591), (603, 606, 593, 590), (596, 605, 101, 96), (103, 600, 599, 97), (98, 99, 100, 102), (616, 611, 612, 614), (610, 608, 611, 616), (616, 620, 618, 610), (630, 628, 626, 625), (624, 630, 625, 622), (630, 624, 632, 634), (621, 617, 631, 635), (108, 609, 623, 114), (615, 613, 627, 629), (105, 106, 113, 112), (106, 619, 633, 113), (110, 111, 119, 118), (109, 104, 116, 117), (107, 108, 114, 115), (122, 123, 646, 643), (645, 640, 656, 661), (120, 649, 642, 637), (648, 121, 641, 647), (651, 650, 636, 639), (655, 652, 664, 667), (125, 638, 654, 657), (644, 127, 662, 659), (124, 126, 658, 653), (671, 674, 686, 683), (660, 663, 675, 672), (128, 130, 670, 665), (131, 129, 668, 673), (692, 689, 695, 690), (666, 134, 682, 677), (135, 669, 680, 685), (133, 132, 676, 679), (691, 694, 681, 678), (684, 693, 141, 136), (143, 688, 687, 137), (138, 139, 140, 142), (146, 147, 706, 703), (705, 700, 716, 721), (144, 709, 702, 697), (708, 145, 701, 707), (711, 710, 696, 699), (715, 712, 724, 727), (149, 698, 714, 717), (704, 151, 722, 719), (148, 150, 718, 713), (731, 734, 746, 743), (720, 723, 735, 732), (152, 154, 730, 725), (155, 153, 728, 733), (752, 749, 755, 750), (726, 158, 742, 737), (159, 729, 740, 745), (157, 156, 736, 739), (751, 754, 741, 738), (744, 753, 165, 160), (167, 748, 747, 161), (162, 163, 164, 166), (170, 171, 766, 763), (765, 760, 776, 781), (168, 769, 762, 757), (768, 169, 761, 767), (771, 770, 756, 759), (775, 772, 784, 787), (173, 758, 774, 777), (764, 175, 782, 779), (172, 174, 778, 773), (791, 794, 806, 803), (780, 783, 795, 792), (176, 178, 790, 785), (179, 177, 788, 793), (812, 809, 815, 810), (786, 182, 802, 797), (183, 789, 800, 805), (181, 180, 796, 799), (811, 814, 801, 798), (804, 813, 189, 184), (191, 808, 807, 185), (186, 187, 188, 190), (824, 819, 820, 822), (818, 816, 819, 824), (824, 828, 826, 818), (838, 836, 834, 833), (832, 838, 833, 830), (838, 832, 840, 842), (829, 825, 839, 843), (196, 817, 831, 202), (823, 821, 835, 837), (193, 194, 201, 200), (194, 827, 841, 201), (198, 199, 207, 206), (197, 192, 204, 205), (195, 196, 202, 203), (210, 211, 854, 851), (853, 848, 864, 869), (208, 857, 850, 845), (856, 209, 849, 855), (859, 858, 844, 847), (863, 860, 872, 875), (213, 846, 862, 865), (852, 215, 870, 867), (212, 214, 866, 861), (879, 882, 894, 891), (868, 871, 883, 880), (216, 218, 878, 873), (219, 217, 876, 881), (900, 897, 903, 898), (874, 222, 890, 885), (223, 877, 888, 893), (221, 220, 884, 887), (899, 902, 889, 886), (892, 901, 229, 224), (231, 896, 895, 225), (226, 227, 228, 230), (234, 235, 914, 911), (913, 908, 924, 929), (232, 917, 910, 905), (916, 233, 909, 915), (919, 918, 904, 907), (923, 920, 932, 935), (237, 906, 922, 925), (912, 239, 930, 927), (236, 238, 926, 921), (939, 942, 954, 951), (928, 931, 943, 940), (240, 242, 938, 933), (243, 241, 936, 941), (960, 957, 963, 958), (934, 246, 950, 945), (247, 937, 948, 953), (245, 244, 944, 947), (959, 962, 949, 946), (952, 961, 253, 248), (255, 956, 955, 249), (250, 251, 252, 254), (258, 259, 974, 971), (973, 968, 984, 989), (256, 977, 970, 965), (976, 257, 969, 975), (979, 978, 964, 967), (983, 980, 992, 995), (261, 966, 982, 985), (972, 263, 990, 987), (260, 262, 986, 981), (999, 1002, 1014, 1011), (988, 991, 1003, 1000), (264, 266, 998, 993), (267, 265, 996, 1001), (1020, 1017, 1023, 1018), (994, 270, 1010, 1005), (271, 997, 1008, 1013), (269, 268, 1004, 1007), (1019, 1022, 1009, 1006), (1012, 1021, 277, 272), (279, 1016, 1015, 273), (274, 275, 276, 278), (1032, 1027, 1028, 1030), (1026, 1024, 1027, 1032), (1032, 1036, 1034, 1026), (1046, 1044, 1042, 1041), (1040, 1046, 1041, 1038), (1046, 1040, 1048, 1050), (1037, 1033, 1047, 1051), (284, 1025, 1039, 290), (1031, 1029, 1043, 1045), (281, 282, 289, 288), (282, 1035, 1049, 289), (286, 287, 295, 294), (285, 280, 292, 293), (283, 284, 290, 291), (298, 299, 1062, 1059), (1061, 1056, 1072, 1077), (296, 1065, 1058, 1053), (1064, 297, 1057, 1063), (1067, 1066, 1052, 1055), (1071, 1068, 1080, 1083), (301, 1054, 1070, 1073), (1060, 303, 1078, 1075), (300, 302, 1074, 1069), (1087, 1090, 1102, 1099), (1076, 1079, 1091, 1088), (304, 306, 1086, 1081), (307, 305, 1084, 1089), (1108, 1105, 1111, 1106), (1082, 310, 1098, 1093), (311, 1085, 1096, 1101), (309, 308, 1092, 1095), (1107, 1110, 1097, 1094), (1100, 1109, 317, 312), (319, 1104, 1103, 313), (314, 315, 316, 318), (322, 323, 1122, 1119), (1121, 1116, 1132, 1137), (320, 1125, 1118, 1113), (1124, 321, 1117, 1123), (1127, 1126, 1112, 1115), (1131, 1128, 1140, 1143), (325, 1114, 1130, 1133), (1120, 327, 1138, 1135), (324, 326, 1134, 1129), (1147, 1150, 1162, 1159), (1136, 1139, 1151, 1148), (328, 330, 1146, 1141), (331, 329, 1144, 1149), (1168, 1165, 1171, 1166), (1142, 334, 1158, 1153), (335, 1145, 1156, 1161), (333, 332, 1152, 1155), (1167, 1170, 1157, 1154), (1160, 1169, 341, 336), (343, 1164, 1163, 337), (338, 339, 340, 342), (346, 347, 1182, 1179), (1181, 1176, 1192, 1197), (344, 1185, 1178, 1173), (1184, 345, 1177, 1183), (1187, 1186, 1172, 1175), (1191, 1188, 1200, 1203), (349, 1174, 1190, 1193), (1180, 351, 1198, 1195), (348, 350, 1194, 1189), (1207, 1210, 1222, 1219), (1196, 1199, 1211, 1208), (352, 354, 1206, 1201), (355, 353, 1204, 1209), (1228, 1225, 1231, 1226), (1202, 358, 1218, 1213), (359, 1205, 1216, 1221), (357, 356, 1212, 1215), (1227, 1230, 1217, 1214), (1220, 1229, 365, 360), (367, 1224, 1223, 361), (362, 363, 364, 366)])
me_cube_026.polygons.foreach_set('material_index', [0, 0, 0, 0, 0, 0, 1, 1, 1, 1, 1, 0, 0, 0, 1, 1, 1, 1, 1, 1, 1, 1, 1, 1, 1, 1, 1, 1, 0, 0, 0, 0, 0, 0, 0, 0, 0, 0, 0, 0, 0, 0, 0, 0, 0, 0, 0, 0, 0, 0, 0, 0, 0, 0, 0, 0, 0, 0, 0, 0, 0, 0, 0, 0, 0, 0, 0, 0, 0, 0, 0, 0, 0, 0, 0, 0, 0, 0, 0, 0, 0, 0, 0, 0, 0, 0, 0, 0, 0, 0, 0, 1, 1, 1, 1, 1, 1, 1, 1, 1, 1, 1, 1, 1, 1, 0, 0, 0, 0, 0, 0, 0, 0, 0, 0, 0, 0, 0, 0, 0, 0, 0, 0, 0, 0, 0, 0, 0, 0, 0, 0, 0, 0, 0, 0, 0, 0, 0, 0, 0, 0, 0, 0, 0, 0, 0, 0, 0, 0, 0, 0, 0, 0, 0, 0, 0, 0, 0, 0, 0, 0, 0, 0, 0, 0, 0, 0, 0, 1, 1, 1, 1, 1, 1, 1, 1, 1, 1, 1, 1, 1, 1, 0, 0, 0, 0, 0, 0, 0, 0, 0, 0, 0, 0, 0, 0, 0, 0, 0, 0, 0, 0, 0, 0, 0, 0, 0, 0, 0, 0, 0, 0, 0, 0, 0, 0, 0, 0, 0, 0, 0, 0, 0, 0, 0, 0, 0, 0, 0, 0, 0, 0, 0, 0, 0, 0, 0, 0, 0, 0, 0, 0, 0, 0, 0, 1, 1, 1, 1, 1, 1, 1, 1, 1, 1, 1, 1, 1, 1, 0, 0, 0, 0, 0, 0, 0, 0, 0, 0, 0, 0, 0, 0, 0, 0, 0, 0, 0, 0, 0, 0, 0, 0, 0, 0, 0, 0, 0, 0, 0, 0, 0, 0, 0, 0, 0, 0, 0, 0, 0, 0, 0, 0, 0, 0, 0, 0, 0, 0, 0, 0, 0, 0, 0, 0, 0, 0, 0, 0, 0, 0, 0])
_uv = me_cube_026.uv_layers.new(name='UVMap')
_uv.uv.foreach_set('vector', [-2.298, 1.885, -2.298, 0.6346, -1.048, 0.6346, -1.048, 1.885, -1.048, 1.885, -1.048, 0.6346, 0.2019, 0.6346, 0.2019, 1.885, 0.2019, 1.885, 0.2019, 0.6346, 1.452, 0.6346, 1.452, 1.885, 1.452, 1.885, 1.452, 0.6346, 2.702, 0.6346, 2.702, 1.885, 0.2019, 3.135, 0.2019, 1.885, 1.452, 1.885, 1.452, 3.135, -0.00993, 1.75, -0.009926, 0.4997, 0.0149, 0.4997, 0.0149, 1.75, 0.1188, 0.1188, 0.1188, 0.8812, 1.788e-07, 1.0, 0.0, 1.192e-07, 0.1188, 0.8812, 0.8812, 0.8812, 1.0, 1.0, 1.788e-07, 1.0, 0.8812, 0.8812, 0.8812, 0.1188, 1.0, 0.0, 1.0, 1.0, 0.8812, 0.1188, 0.1188, 0.1188, 0.0, 1.192e-07, 1.0, 0.0, 1.955e-07, 0.0, 1.0, 2.345e-07, 1.0, 1.0, 0.0, 1.0, -0.009925, -0.7501, -0.009926, -2.0, 0.01489, -2.0, 0.01489, -0.7501, -0.009926, 0.4997, -0.009925, -0.7501, 0.01489, -0.7501, 0.0149, 0.4997, -0.009935, 3.0, -0.00993, 1.75, 0.0149, 1.75, 0.0149, 3.0, 0.3476, 0.6273, 0.0, 0.6273, 7.407e-08, 0.0, 0.3476, 7.407e-08, 0.3476, 0.9715, 1.481e-07, 0.9715, 0.0, 0.6273, 0.3476, 0.6273, 0.3476, 0.6273, 1.0, 0.6273, 1.0, 0.9715, 0.3476, 0.9715, 0.6524, 0.6273, 0.6524, 0.0, 1.0, 0.0, 1.0, 0.6273, 0.6524, 0.9715, 0.6524, 0.6273, 1.0, 0.6273, 1.0, 0.9715, 0.6524, 0.6273, 0.6524, 0.9715, 0.0, 0.9715, 3.703e-08, 0.6273, 0.0, 3.406e-07, 1.0, 0.0, 1.0, 0.2081, 9.934e-08, 0.2081, 0.1398, 0.6456, 0.1398, 1.0, 0.0, 1.0, 0.0, 0.6456, 1.0, 0.3907, 0.0, 0.3907, 0.0, 0.0, 1.0, 2.131e-07, 0.1358, 0.0, 0.1358, 0.3476, 2.222e-07, 0.3476, 2.222e-07, 0.0, 0.1358, 0.3476, 0.1358, 1.0, 0.0, 1.0, 2.222e-07, 0.3476, 0.0, 0.0, 1.0, 0.0, 1.0, 0.3944, 0.0, 0.3944, 0.0, 1.181e-07, 1.0, 0.0, 1.0, 0.2165, 5.904e-08, 0.2165, 0.1398, 0.0, 0.1398, 0.6456, 0.0, 0.6456, 0.0, 7.624e-08, 1.138, 1.585, 0.8528, 1.585, 0.8528, 1.455, 1.138, 1.455, 0.8528, 1.455, 0.5753, 1.455, 0.5753, 1.221, 0.8528, 1.221, 0.2896, 1.585, 0.0122, 1.585, 0.0122, 1.455, 0.2896, 1.455, 0.8528, 1.585, 0.5753, 1.585, 0.5753, 1.455, 0.8528, 1.455, 0.5753, 1.585, 0.2896, 1.585, 0.2896, 1.455, 0.5753, 1.455, 0.5753, 1.221, 0.2896, 1.221, 0.2896, -0.1225, 0.5753, -0.1225, 0.5753, 1.455, 0.2896, 1.455, 0.2896, 1.221, 0.5753, 1.221, 1.138, 1.455, 0.8528, 1.455, 0.8528, 1.221, 1.138, 1.221, 0.2896, 1.455, 0.0122, 1.455, 0.0122, 1.221, 0.2896, 1.221, 1.138, -0.1225, 0.8528, -0.1225, 0.8528, -0.3418, 1.138, -0.3418, 1.138, 1.221, 0.8528, 1.221, 0.8528, -0.1225, 1.138, -0.1225, 0.2896, 1.221, 0.0122, 1.221, 0.0122, -0.1225, 0.2896, -0.1225, 0.8528, 1.221, 0.5753, 1.221, 0.5753, -0.1225, 0.8528, -0.1225, 1.138, -0.645, 0.8528, -0.645, 0.5753, -0.645, 0.2896, -0.645, 0.2896, -0.1225, 0.0122, -0.1225, 0.0122, -0.3418, 0.2896, -0.3418, 0.8528, -0.1225, 0.5753, -0.1225, 0.5753, -0.3418, 0.8528, -0.3418, 0.5753, -0.1225, 0.2896, -0.1225, 0.2896, -0.3418, 0.5753, -0.3418, 0.2896, -0.645, 0.5753, -0.645, 0.5753, -0.3418, 0.2896, -0.3418, 0.0122, -0.3418, 0.0122, -0.645, 0.2896, -0.645, 0.2896, -0.3418, 0.5753, -0.645, 0.8528, -0.645, 0.8528, -0.3418, 0.5753, -0.3418, 1.138, -0.3418, 0.8528, -0.3418, 0.8528, -0.645, 1.138, -0.645, 1.138, 1.585, 0.8528, 1.585, 0.8528, 1.455, 1.138, 1.455, 0.8528, 1.455, 0.5753, 1.455, 0.5753, 1.221, 0.8528, 1.221, 0.2896, 1.585, 0.0122, 1.585, 0.0122, 1.455, 0.2896, 1.455, 0.8528, 1.585, 0.5753, 1.585, 0.5753, 1.455, 0.8528, 1.455, 0.5753, 1.585, 0.2896, 1.585, 0.2896, 1.455, 0.5753, 1.455, 0.5753, 1.221, 0.2896, 1.221, 0.2896, -0.1225, 0.5753, -0.1225, 0.5753, 1.455, 0.2896, 1.455, 0.2896, 1.221, 0.5753, 1.221, 1.138, 1.455, 0.8528, 1.455, 0.8528, 1.221, 1.138, 1.221, 0.2896, 1.455, 0.0122, 1.455, 0.0122, 1.221, 0.2896, 1.221, 1.138, -0.1225, 0.8528, -0.1225, 0.8528, -0.3418, 1.138, -0.3418, 1.138, 1.221, 0.8528, 1.221, 0.8528, -0.1225, 1.138, -0.1225, 0.2896, 1.221, 0.0122, 1.221, 0.0122, -0.1225, 0.2896, -0.1225, 0.8528, 1.221, 0.5753, 1.221, 0.5753, -0.1225, 0.8528, -0.1225, 1.138, -0.645, 0.8528, -0.645, 0.5753, -0.645, 0.2896, -0.645, 0.2896, -0.1225, 0.0122, -0.1225, 0.0122, -0.3418, 0.2896, -0.3418, 0.8528, -0.1225, 0.5753, -0.1225, 0.5753, -0.3418, 0.8528, -0.3418, 0.5753, -0.1225, 0.2896, -0.1225, 0.2896, -0.3418, 0.5753, -0.3418, 0.2896, -0.645, 0.5753, -0.645, 0.5753, -0.3418, 0.2896, -0.3418, 0.0122, -0.3418, 0.0122, -0.645, 0.2896, -0.645, 0.2896, -0.3418, 0.5753, -0.645, 0.8528, -0.645, 0.8528, -0.3418, 0.5753, -0.3418, 1.138, -0.3418, 0.8528, -0.3418, 0.8528, -0.645, 1.138, -0.645, 1.138, 1.585, 0.8528, 1.585, 0.8528, 1.455, 1.138, 1.455, 0.8528, 1.455, 0.5753, 1.455, 0.5753, 1.221, 0.8528, 1.221, 0.2896, 1.585, 0.0122, 1.585, 0.0122, 1.455, 0.2896, 1.455, 0.8528, 1.585, 0.5753, 1.585, 0.5753, 1.455, 0.8528, 1.455, 0.5753, 1.585, 0.2896, 1.585, 0.2896, 1.455, 0.5753, 1.455, 0.5753, 1.221, 0.2896, 1.221, 0.2896, -0.1225, 0.5753, -0.1225, 0.5753, 1.455, 0.2896, 1.455, 0.2896, 1.221, 0.5753, 1.221, 1.138, 1.455, 0.8528, 1.455, 0.8528, 1.221, 1.138, 1.221, 0.2896, 1.455, 0.0122, 1.455, 0.0122, 1.221, 0.2896, 1.221, 1.138, -0.1225, 0.8528, -0.1225, 0.8528, -0.3418, 1.138, -0.3418, 1.138, 1.221, 0.8528, 1.221, 0.8528, -0.1225, 1.138, -0.1225, 0.2896, 1.221, 0.0122, 1.221, 0.0122, -0.1225, 0.2896, -0.1225, 0.8528, 1.221, 0.5753, 1.221, 0.5753, -0.1225, 0.8528, -0.1225, 1.138, -0.645, 0.8528, -0.645, 0.5753, -0.645, 0.2896, -0.645, 0.2896, -0.1225, 0.0122, -0.1225, 0.0122, -0.3418, 0.2896, -0.3418, 0.8528, -0.1225, 0.5753, -0.1225, 0.5753, -0.3418, 0.8528, -0.3418, 0.5753, -0.1225, 0.2896, -0.1225, 0.2896, -0.3418, 0.5753, -0.3418, 0.2896, -0.645, 0.5753, -0.645, 0.5753, -0.3418, 0.2896, -0.3418, 0.0122, -0.3418, 0.0122, -0.645, 0.2896, -0.645, 0.2896, -0.3418, 0.5753, -0.645, 0.8528, -0.645, 0.8528, -0.3418, 0.5753, -0.3418, 1.138, -0.3418, 0.8528, -0.3418, 0.8528, -0.645, 1.138, -0.645, 0.3476, 0.6273, 0.0, 0.6273, 7.407e-08, 0.0, 0.3476, 7.407e-08, 0.3476, 0.9715, 1.481e-07, 0.9715, 0.0, 0.6273, 0.3476, 0.6273, 0.3476, 0.6273, 1.0, 0.6273, 1.0, 0.9715, 0.3476, 0.9715, 0.6524, 0.6273, 0.6524, 0.0, 1.0, 0.0, 1.0, 0.6273, 0.6524, 0.9715, 0.6524, 0.6273, 1.0, 0.6273, 1.0, 0.9715, 0.6524, 0.6273, 0.6524, 0.9715, 0.0, 0.9715, 3.703e-08, 0.6273, 0.0, 3.406e-07, 1.0, 0.0, 1.0, 0.2081, 9.934e-08, 0.2081, 0.1398, 0.6456, 0.1398, 1.0, 0.0, 1.0, 0.0, 0.6456, 1.0, 0.3907, 0.0, 0.3907, 0.0, 0.0, 1.0, 2.131e-07, 0.1358, 0.0, 0.1358, 0.3476, 2.222e-07, 0.3476, 2.222e-07, 0.0, 0.1358, 0.3476, 0.1358, 1.0, 0.0, 1.0, 2.222e-07, 0.3476, 0.0, 0.0, 1.0, 0.0, 1.0, 0.3944, 0.0, 0.3944, 0.0, 1.181e-07, 1.0, 0.0, 1.0, 0.2165, 5.904e-08, 0.2165, 0.1398, 0.0, 0.1398, 0.6456, 0.0, 0.6456, 0.0, 7.624e-08, 1.138, 1.585, 0.8528, 1.585, 0.8528, 1.455, 1.138, 1.455, 0.8528, 1.455, 0.5753, 1.455, 0.5753, 1.221, 0.8528, 1.221, 0.2896, 1.585, 0.0122, 1.585, 0.0122, 1.455, 0.2896, 1.455, 0.8528, 1.585, 0.5753, 1.585, 0.5753, 1.455, 0.8528, 1.455, 0.5753, 1.585, 0.2896, 1.585, 0.2896, 1.455, 0.5753, 1.455, 0.5753, 1.221, 0.2896, 1.221, 0.2896, -0.1225, 0.5753, -0.1225, 0.5753, 1.455, 0.2896, 1.455, 0.2896, 1.221, 0.5753, 1.221, 1.138, 1.455, 0.8528, 1.455, 0.8528, 1.221, 1.138, 1.221, 0.2896, 1.455, 0.0122, 1.455, 0.0122, 1.221, 0.2896, 1.221, 1.138, -0.1225, 0.8528, -0.1225, 0.8528, -0.3418, 1.138, -0.3418, 1.138, 1.221, 0.8528, 1.221, 0.8528, -0.1225, 1.138, -0.1225, 0.2896, 1.221, 0.0122, 1.221, 0.0122, -0.1225, 0.2896, -0.1225, 0.8528, 1.221, 0.5753, 1.221, 0.5753, -0.1225, 0.8528, -0.1225, 1.138, -0.645, 0.8528, -0.645, 0.5753, -0.645, 0.2896, -0.645, 0.2896, -0.1225, 0.0122, -0.1225, 0.0122, -0.3418, 0.2896, -0.3418, 0.8528, -0.1225, 0.5753, -0.1225, 0.5753, -0.3418, 0.8528, -0.3418, 0.5753, -0.1225, 0.2896, -0.1225, 0.2896, -0.3418, 0.5753, -0.3418, 0.2896, -0.645, 0.5753, -0.645, 0.5753, -0.3418, 0.2896, -0.3418, 0.0122, -0.3418, 0.0122, -0.645, 0.2896, -0.645, 0.2896, -0.3418, 0.5753, -0.645, 0.8528, -0.645, 0.8528, -0.3418, 0.5753, -0.3418, 1.138, -0.3418, 0.8528, -0.3418, 0.8528, -0.645, 1.138, -0.645, 1.138, 1.585, 0.8528, 1.585, 0.8528, 1.455, 1.138, 1.455, 0.8528, 1.455, 0.5753, 1.455, 0.5753, 1.221, 0.8528, 1.221, 0.2896, 1.585, 0.0122, 1.585, 0.0122, 1.455, 0.2896, 1.455, 0.8528, 1.585, 0.5753, 1.585, 0.5753, 1.455, 0.8528, 1.455, 0.5753, 1.585, 0.2896, 1.585, 0.2896, 1.455, 0.5753, 1.455, 0.5753, 1.221, 0.2896, 1.221, 0.2896, -0.1225, 0.5753, -0.1225, 0.5753, 1.455, 0.2896, 1.455, 0.2896, 1.221, 0.5753, 1.221, 1.138, 1.455, 0.8528, 1.455, 0.8528, 1.221, 1.138, 1.221, 0.2896, 1.455, 0.0122, 1.455, 0.0122, 1.221, 0.2896, 1.221, 1.138, -0.1225, 0.8528, -0.1225, 0.8528, -0.3418, 1.138, -0.3418, 1.138, 1.221, 0.8528, 1.221, 0.8528, -0.1225, 1.138, -0.1225, 0.2896, 1.221, 0.0122, 1.221, 0.0122, -0.1225, 0.2896, -0.1225, 0.8528, 1.221, 0.5753, 1.221, 0.5753, -0.1225, 0.8528, -0.1225, 1.138, -0.645, 0.8528, -0.645, 0.5753, -0.645, 0.2896, -0.645, 0.2896, -0.1225, 0.0122, -0.1225, 0.0122, -0.3418, 0.2896, -0.3418, 0.8528, -0.1225, 0.5753, -0.1225, 0.5753, -0.3418, 0.8528, -0.3418, 0.5753, -0.1225, 0.2896, -0.1225, 0.2896, -0.3418, 0.5753, -0.3418, 0.2896, -0.645, 0.5753, -0.645, 0.5753, -0.3418, 0.2896, -0.3418, 0.0122, -0.3418, 0.0122, -0.645, 0.2896, -0.645, 0.2896, -0.3418, 0.5753, -0.645, 0.8528, -0.645, 0.8528, -0.3418, 0.5753, -0.3418, 1.138, -0.3418, 0.8528, -0.3418, 0.8528, -0.645, 1.138, -0.645, 1.138, 1.585, 0.8528, 1.585, 0.8528, 1.455, 1.138, 1.455, 0.8528, 1.455, 0.5753, 1.455, 0.5753, 1.221, 0.8528, 1.221, 0.2896, 1.585, 0.0122, 1.585, 0.0122, 1.455, 0.2896, 1.455, 0.8528, 1.585, 0.5753, 1.585, 0.5753, 1.455, 0.8528, 1.455, 0.5753, 1.585, 0.2896, 1.585, 0.2896, 1.455, 0.5753, 1.455, 0.5753, 1.221, 0.2896, 1.221, 0.2896, -0.1225, 0.5753, -0.1225, 0.5753, 1.455, 0.2896, 1.455, 0.2896, 1.221, 0.5753, 1.221, 1.138, 1.455, 0.8528, 1.455, 0.8528, 1.221, 1.138, 1.221, 0.2896, 1.455, 0.0122, 1.455, 0.0122, 1.221, 0.2896, 1.221, 1.138, -0.1225, 0.8528, -0.1225, 0.8528, -0.3418, 1.138, -0.3418, 1.138, 1.221, 0.8528, 1.221, 0.8528, -0.1225, 1.138, -0.1225, 0.2896, 1.221, 0.0122, 1.221, 0.0122, -0.1225, 0.2896, -0.1225, 0.8528, 1.221, 0.5753, 1.221, 0.5753, -0.1225, 0.8528, -0.1225, 1.138, -0.645, 0.8528, -0.645, 0.5753, -0.645, 0.2896, -0.645, 0.2896, -0.1225, 0.0122, -0.1225, 0.0122, -0.3418, 0.2896, -0.3418, 0.8528, -0.1225, 0.5753, -0.1225, 0.5753, -0.3418, 0.8528, -0.3418, 0.5753, -0.1225, 0.2896, -0.1225, 0.2896, -0.3418, 0.5753, -0.3418, 0.2896, -0.645, 0.5753, -0.645, 0.5753, -0.3418, 0.2896, -0.3418, 0.0122, -0.3418, 0.0122, -0.645, 0.2896, -0.645, 0.2896, -0.3418, 0.5753, -0.645, 0.8528, -0.645, 0.8528, -0.3418, 0.5753, -0.3418, 1.138, -0.3418, 0.8528, -0.3418, 0.8528, -0.645, 1.138, -0.645, 0.3476, 0.6273, 0.0, 0.6273, 7.407e-08, 0.0, 0.3476, 7.407e-08, 0.3476, 0.9715, 1.481e-07, 0.9715, 0.0, 0.6273, 0.3476, 0.6273, 0.3476, 0.6273, 1.0, 0.6273, 1.0, 0.9715, 0.3476, 0.9715, 0.6524, 0.6273, 0.6524, 0.0, 1.0, 0.0, 1.0, 0.6273, 0.6524, 0.9715, 0.6524, 0.6273, 1.0, 0.6273, 1.0, 0.9715, 0.6524, 0.6273, 0.6524, 0.9715, 0.0, 0.9715, 3.703e-08, 0.6273, 0.0, 3.406e-07, 1.0, 0.0, 1.0, 0.2081, 9.934e-08, 0.2081, 0.1398, 0.6456, 0.1398, 1.0, 0.0, 1.0, 0.0, 0.6456, 1.0, 0.3907, 0.0, 0.3907, 0.0, 0.0, 1.0, 2.131e-07, 0.1358, 0.0, 0.1358, 0.3476, 2.222e-07, 0.3476, 2.222e-07, 0.0, 0.1358, 0.3476, 0.1358, 1.0, 0.0, 1.0, 2.222e-07, 0.3476, 0.0, 0.0, 1.0, 0.0, 1.0, 0.3944, 0.0, 0.3944, 0.0, 1.181e-07, 1.0, 0.0, 1.0, 0.2165, 5.904e-08, 0.2165, 0.1398, 0.0, 0.1398, 0.6456, 0.0, 0.6456, 0.0, 7.624e-08, 1.138, 1.585, 0.8528, 1.585, 0.8528, 1.455, 1.138, 1.455, 0.8528, 1.455, 0.5753, 1.455, 0.5753, 1.221, 0.8528, 1.221, 0.2896, 1.585, 0.0122, 1.585, 0.0122, 1.455, 0.2896, 1.455, 0.8528, 1.585, 0.5753, 1.585, 0.5753, 1.455, 0.8528, 1.455, 0.5753, 1.585, 0.2896, 1.585, 0.2896, 1.455, 0.5753, 1.455, 0.5753, 1.221, 0.2896, 1.221, 0.2896, -0.1225, 0.5753, -0.1225, 0.5753, 1.455, 0.2896, 1.455, 0.2896, 1.221, 0.5753, 1.221, 1.138, 1.455, 0.8528, 1.455, 0.8528, 1.221, 1.138, 1.221, 0.2896, 1.455, 0.0122, 1.455, 0.0122, 1.221, 0.2896, 1.221, 1.138, -0.1225, 0.8528, -0.1225, 0.8528, -0.3418, 1.138, -0.3418, 1.138, 1.221, 0.8528, 1.221, 0.8528, -0.1225, 1.138, -0.1225, 0.2896, 1.221, 0.0122, 1.221, 0.0122, -0.1225, 0.2896, -0.1225, 0.8528, 1.221, 0.5753, 1.221, 0.5753, -0.1225, 0.8528, -0.1225, 1.138, -0.645, 0.8528, -0.645, 0.5753, -0.645, 0.2896, -0.645, 0.2896, -0.1225, 0.0122, -0.1225, 0.0122, -0.3418, 0.2896, -0.3418, 0.8528, -0.1225, 0.5753, -0.1225, 0.5753, -0.3418, 0.8528, -0.3418, 0.5753, -0.1225, 0.2896, -0.1225, 0.2896, -0.3418, 0.5753, -0.3418, 0.2896, -0.645, 0.5753, -0.645, 0.5753, -0.3418, 0.2896, -0.3418, 0.0122, -0.3418, 0.0122, -0.645, 0.2896, -0.645, 0.2896, -0.3418, 0.5753, -0.645, 0.8528, -0.645, 0.8528, -0.3418, 0.5753, -0.3418, 1.138, -0.3418, 0.8528, -0.3418, 0.8528, -0.645, 1.138, -0.645, 1.138, 1.585, 0.8528, 1.585, 0.8528, 1.455, 1.138, 1.455, 0.8528, 1.455, 0.5753, 1.455, 0.5753, 1.221, 0.8528, 1.221, 0.2896, 1.585, 0.0122, 1.585, 0.0122, 1.455, 0.2896, 1.455, 0.8528, 1.585, 0.5753, 1.585, 0.5753, 1.455, 0.8528, 1.455, 0.5753, 1.585, 0.2896, 1.585, 0.2896, 1.455, 0.5753, 1.455, 0.5753, 1.221, 0.2896, 1.221, 0.2896, -0.1225, 0.5753, -0.1225, 0.5753, 1.455, 0.2896, 1.455, 0.2896, 1.221, 0.5753, 1.221, 1.138, 1.455, 0.8528, 1.455, 0.8528, 1.221, 1.138, 1.221, 0.2896, 1.455, 0.0122, 1.455, 0.0122, 1.221, 0.2896, 1.221, 1.138, -0.1225, 0.8528, -0.1225, 0.8528, -0.3418, 1.138, -0.3418, 1.138, 1.221, 0.8528, 1.221, 0.8528, -0.1225, 1.138, -0.1225, 0.2896, 1.221, 0.0122, 1.221, 0.0122, -0.1225, 0.2896, -0.1225, 0.8528, 1.221, 0.5753, 1.221, 0.5753, -0.1225, 0.8528, -0.1225, 1.138, -0.645, 0.8528, -0.645, 0.5753, -0.645, 0.2896, -0.645, 0.2896, -0.1225, 0.0122, -0.1225, 0.0122, -0.3418, 0.2896, -0.3418, 0.8528, -0.1225, 0.5753, -0.1225, 0.5753, -0.3418, 0.8528, -0.3418, 0.5753, -0.1225, 0.2896, -0.1225, 0.2896, -0.3418, 0.5753, -0.3418, 0.2896, -0.645, 0.5753, -0.645, 0.5753, -0.3418, 0.2896, -0.3418, 0.0122, -0.3418, 0.0122, -0.645, 0.2896, -0.645, 0.2896, -0.3418, 0.5753, -0.645, 0.8528, -0.645, 0.8528, -0.3418, 0.5753, -0.3418, 1.138, -0.3418, 0.8528, -0.3418, 0.8528, -0.645, 1.138, -0.645, 1.138, 1.585, 0.8528, 1.585, 0.8528, 1.455, 1.138, 1.455, 0.8528, 1.455, 0.5753, 1.455, 0.5753, 1.221, 0.8528, 1.221, 0.2896, 1.585, 0.0122, 1.585, 0.0122, 1.455, 0.2896, 1.455, 0.8528, 1.585, 0.5753, 1.585, 0.5753, 1.455, 0.8528, 1.455, 0.5753, 1.585, 0.2896, 1.585, 0.2896, 1.455, 0.5753, 1.455, 0.5753, 1.221, 0.2896, 1.221, 0.2896, -0.1225, 0.5753, -0.1225, 0.5753, 1.455, 0.2896, 1.455, 0.2896, 1.221, 0.5753, 1.221, 1.138, 1.455, 0.8528, 1.455, 0.8528, 1.221, 1.138, 1.221, 0.2896, 1.455, 0.0122, 1.455, 0.0122, 1.221, 0.2896, 1.221, 1.138, -0.1225, 0.8528, -0.1225, 0.8528, -0.3418, 1.138, -0.3418, 1.138, 1.221, 0.8528, 1.221, 0.8528, -0.1225, 1.138, -0.1225, 0.2896, 1.221, 0.0122, 1.221, 0.0122, -0.1225, 0.2896, -0.1225, 0.8528, 1.221, 0.5753, 1.221, 0.5753, -0.1225, 0.8528, -0.1225, 1.138, -0.645, 0.8528, -0.645, 0.5753, -0.645, 0.2896, -0.645, 0.2896, -0.1225, 0.0122, -0.1225, 0.0122, -0.3418, 0.2896, -0.3418, 0.8528, -0.1225, 0.5753, -0.1225, 0.5753, -0.3418, 0.8528, -0.3418, 0.5753, -0.1225, 0.2896, -0.1225, 0.2896, -0.3418, 0.5753, -0.3418, 0.2896, -0.645, 0.5753, -0.645, 0.5753, -0.3418, 0.2896, -0.3418, 0.0122, -0.3418, 0.0122, -0.645, 0.2896, -0.645, 0.2896, -0.3418, 0.5753, -0.645, 0.8528, -0.645, 0.8528, -0.3418, 0.5753, -0.3418, 1.138, -0.3418, 0.8528, -0.3418, 0.8528, -0.645, 1.138, -0.645, 0.3476, 0.6273, 0.0, 0.6273, 7.407e-08, 0.0, 0.3476, 7.407e-08, 0.3476, 0.9715, 1.481e-07, 0.9715, 0.0, 0.6273, 0.3476, 0.6273, 0.3476, 0.6273, 1.0, 0.6273, 1.0, 0.9715, 0.3476, 0.9715, 0.6524, 0.6273, 0.6524, 0.0, 1.0, 0.0, 1.0, 0.6273, 0.6524, 0.9715, 0.6524, 0.6273, 1.0, 0.6273, 1.0, 0.9715, 0.6524, 0.6273, 0.6524, 0.9715, 0.0, 0.9715, 3.703e-08, 0.6273, 0.0, 3.406e-07, 1.0, 0.0, 1.0, 0.2081, 9.934e-08, 0.2081, 0.1398, 0.6456, 0.1398, 1.0, 0.0, 1.0, 0.0, 0.6456, 1.0, 0.3907, 0.0, 0.3907, 0.0, 0.0, 1.0, 2.131e-07, 0.1358, 0.0, 0.1358, 0.3476, 2.222e-07, 0.3476, 2.222e-07, 0.0, 0.1358, 0.3476, 0.1358, 1.0, 0.0, 1.0, 2.222e-07, 0.3476, 0.0, 0.0, 1.0, 0.0, 1.0, 0.3944, 0.0, 0.3944, 0.0, 1.181e-07, 1.0, 0.0, 1.0, 0.2165, 5.904e-08, 0.2165, 0.1398, 0.0, 0.1398, 0.6456, 0.0, 0.6456, 0.0, 7.624e-08, 1.138, 1.585, 0.8528, 1.585, 0.8528, 1.455, 1.138, 1.455, 0.8528, 1.455, 0.5753, 1.455, 0.5753, 1.221, 0.8528, 1.221, 0.2896, 1.585, 0.0122, 1.585, 0.0122, 1.455, 0.2896, 1.455, 0.8528, 1.585, 0.5753, 1.585, 0.5753, 1.455, 0.8528, 1.455, 0.5753, 1.585, 0.2896, 1.585, 0.2896, 1.455, 0.5753, 1.455, 0.5753, 1.221, 0.2896, 1.221, 0.2896, -0.1225, 0.5753, -0.1225, 0.5753, 1.455, 0.2896, 1.455, 0.2896, 1.221, 0.5753, 1.221, 1.138, 1.455, 0.8528, 1.455, 0.8528, 1.221, 1.138, 1.221, 0.2896, 1.455, 0.0122, 1.455, 0.0122, 1.221, 0.2896, 1.221, 1.138, -0.1225, 0.8528, -0.1225, 0.8528, -0.3418, 1.138, -0.3418, 1.138, 1.221, 0.8528, 1.221, 0.8528, -0.1225, 1.138, -0.1225, 0.2896, 1.221, 0.0122, 1.221, 0.0122, -0.1225, 0.2896, -0.1225, 0.8528, 1.221, 0.5753, 1.221, 0.5753, -0.1225, 0.8528, -0.1225, 1.138, -0.645, 0.8528, -0.645, 0.5753, -0.645, 0.2896, -0.645, 0.2896, -0.1225, 0.0122, -0.1225, 0.0122, -0.3418, 0.2896, -0.3418, 0.8528, -0.1225, 0.5753, -0.1225, 0.5753, -0.3418, 0.8528, -0.3418, 0.5753, -0.1225, 0.2896, -0.1225, 0.2896, -0.3418, 0.5753, -0.3418, 0.2896, -0.645, 0.5753, -0.645, 0.5753, -0.3418, 0.2896, -0.3418, 0.0122, -0.3418, 0.0122, -0.645, 0.2896, -0.645, 0.2896, -0.3418, 0.5753, -0.645, 0.8528, -0.645, 0.8528, -0.3418, 0.5753, -0.3418, 1.138, -0.3418, 0.8528, -0.3418, 0.8528, -0.645, 1.138, -0.645, 1.138, 1.585, 0.8528, 1.585, 0.8528, 1.455, 1.138, 1.455, 0.8528, 1.455, 0.5753, 1.455, 0.5753, 1.221, 0.8528, 1.221, 0.2896, 1.585, 0.0122, 1.585, 0.0122, 1.455, 0.2896, 1.455, 0.8528, 1.585, 0.5753, 1.585, 0.5753, 1.455, 0.8528, 1.455, 0.5753, 1.585, 0.2896, 1.585, 0.2896, 1.455, 0.5753, 1.455, 0.5753, 1.221, 0.2896, 1.221, 0.2896, -0.1225, 0.5753, -0.1225, 0.5753, 1.455, 0.2896, 1.455, 0.2896, 1.221, 0.5753, 1.221, 1.138, 1.455, 0.8528, 1.455, 0.8528, 1.221, 1.138, 1.221, 0.2896, 1.455, 0.0122, 1.455, 0.0122, 1.221, 0.2896, 1.221, 1.138, -0.1225, 0.8528, -0.1225, 0.8528, -0.3418, 1.138, -0.3418, 1.138, 1.221, 0.8528, 1.221, 0.8528, -0.1225, 1.138, -0.1225, 0.2896, 1.221, 0.0122, 1.221, 0.0122, -0.1225, 0.2896, -0.1225, 0.8528, 1.221, 0.5753, 1.221, 0.5753, -0.1225, 0.8528, -0.1225, 1.138, -0.645, 0.8528, -0.645, 0.5753, -0.645, 0.2896, -0.645, 0.2896, -0.1225, 0.0122, -0.1225, 0.0122, -0.3418, 0.2896, -0.3418, 0.8528, -0.1225, 0.5753, -0.1225, 0.5753, -0.3418, 0.8528, -0.3418, 0.5753, -0.1225, 0.2896, -0.1225, 0.2896, -0.3418, 0.5753, -0.3418, 0.2896, -0.645, 0.5753, -0.645, 0.5753, -0.3418, 0.2896, -0.3418, 0.0122, -0.3418, 0.0122, -0.645, 0.2896, -0.645, 0.2896, -0.3418, 0.5753, -0.645, 0.8528, -0.645, 0.8528, -0.3418, 0.5753, -0.3418, 1.138, -0.3418, 0.8528, -0.3418, 0.8528, -0.645, 1.138, -0.645, 1.138, 1.585, 0.8528, 1.585, 0.8528, 1.455, 1.138, 1.455, 0.8528, 1.455, 0.5753, 1.455, 0.5753, 1.221, 0.8528, 1.221, 0.2896, 1.585, 0.0122, 1.585, 0.0122, 1.455, 0.2896, 1.455, 0.8528, 1.585, 0.5753, 1.585, 0.5753, 1.455, 0.8528, 1.455, 0.5753, 1.585, 0.2896, 1.585, 0.2896, 1.455, 0.5753, 1.455, 0.5753, 1.221, 0.2896, 1.221, 0.2896, -0.1225, 0.5753, -0.1225, 0.5753, 1.455, 0.2896, 1.455, 0.2896, 1.221, 0.5753, 1.221, 1.138, 1.455, 0.8528, 1.455, 0.8528, 1.221, 1.138, 1.221, 0.2896, 1.455, 0.0122, 1.455, 0.0122, 1.221, 0.2896, 1.221, 1.138, -0.1225, 0.8528, -0.1225, 0.8528, -0.3418, 1.138, -0.3418, 1.138, 1.221, 0.8528, 1.221, 0.8528, -0.1225, 1.138, -0.1225, 0.2896, 1.221, 0.0122, 1.221, 0.0122, -0.1225, 0.2896, -0.1225, 0.8528, 1.221, 0.5753, 1.221, 0.5753, -0.1225, 0.8528, -0.1225, 1.138, -0.645, 0.8528, -0.645, 0.5753, -0.645, 0.2896, -0.645, 0.2896, -0.1225, 0.0122, -0.1225, 0.0122, -0.3418, 0.2896, -0.3418, 0.8528, -0.1225, 0.5753, -0.1225, 0.5753, -0.3418, 0.8528, -0.3418, 0.5753, -0.1225, 0.2896, -0.1225, 0.2896, -0.3418, 0.5753, -0.3418, 0.2896, -0.645, 0.5753, -0.645, 0.5753, -0.3418, 0.2896, -0.3418, 0.0122, -0.3418, 0.0122, -0.645, 0.2896, -0.645, 0.2896, -0.3418, 0.5753, -0.645, 0.8528, -0.645, 0.8528, -0.3418, 0.5753, -0.3418, 1.138, -0.3418, 0.8528, -0.3418, 0.8528, -0.645, 1.138, -0.645])
me_cube_026.materials.append(mat_wall)
me_cube_026.materials.append(mat_floor)
me_cube_026.use_remesh_fix_poles = True
me_cube_026.use_remesh_preserve_attributes = False
me_cube_026.update()

# ---- objects
ob_light = bpy.data.objects.new('Light', light_light)
ob_camera = bpy.data.objects.new('Camera', cam_camera)
ob_platform_1 = bpy.data.objects.new('Platform_1', me_cube_026)

# ---- transforms, parenting, visibility, modifiers, constraints
ob_light.location = (4.076, 1.005, 5.904)
ob_light.rotation_euler = (0.6503, 0.05522, 1.866)
ob_light.lock_rotations_4d = False
ob_light.empty_display_type = 'ARROWS'
ob_light.color = (0.0, 0.0, 0.0, 0.0)
ob_light.lineart.crease_threshold = 0.0
ob_camera.location = (7.359, -6.926, 4.958)
ob_camera.rotation_euler = (1.109, 0.0, 0.8149)
ob_camera.lock_rotations_4d = False
ob_camera.empty_display_type = 'ARROWS'
ob_camera.color = (0.0, 0.0, 0.0, 0.0)
ob_camera.display_type = 'WIRE'
ob_camera.lineart.crease_threshold = 0.0
ob_platform_1.location = (0.0, 0.0, 0.46)
ob_platform_1.scale = (2.622, 2.622, 2.622)

# ---- collection membership
col_collection.objects.link(ob_light)
col_collection.objects.link(ob_camera)
col_collection.objects.link(ob_platform_1)

# ---- scene / render settings (as saved in the file)
scene.camera = ob_camera
scene.frame_start = 1; scene.frame_end = 250; scene.frame_set(1)
scene.render.engine = 'BLENDER_EEVEE_NEXT'
scene.cycles.sampling_pattern = 'TABULATED_SOBOL'
scene.cycles.use_light_tree = False
scene.view_settings.view_transform = 'Filmic'
bpy.context.view_layer.update()
